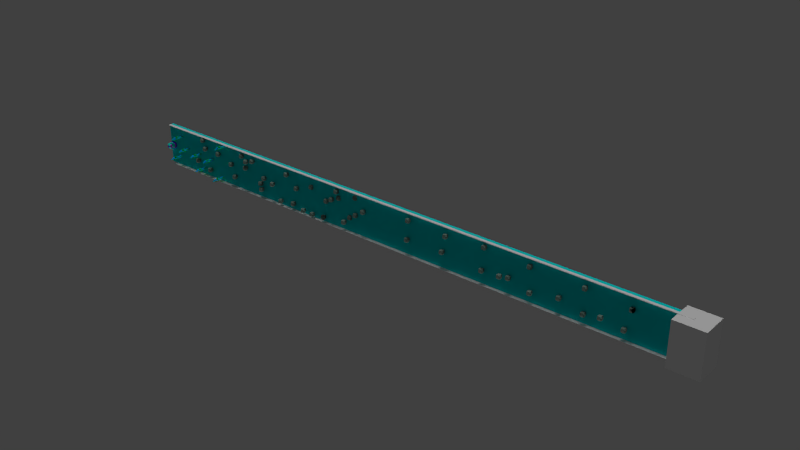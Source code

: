 # Source: bangbang.blend  (saved by Blender 2.74.0; exported with 4.5.12 LTS)
import bpy
from mathutils import Matrix  # noqa: F401  (used for matrix-valued properties, if any)

bpy.ops.wm.read_factory_settings(use_empty=True)
scene = bpy.context.scene
scene.name = 'Scene'

# ---- collections
col_collection_1 = bpy.data.collections.new('Collection 1'); scene.collection.children.link(col_collection_1)

# ---- materials (node trees are filled in below, after node groups)
mat_material_013 = bpy.data.materials.new('Material.013')
mat_material_013.alpha_threshold = 0.0
mat_material_013.use_transparent_shadow = False
mat_material_013.diffuse_color = (0.1722, 0.2598, 0.2243, 1.0)
mat_material_013.roughness = 0.5
mat_material_013.specular_intensity = 0.1064
mat_material_011 = bpy.data.materials.new('Material.011')
mat_material_011.alpha_threshold = 0.0
mat_material_011.use_transparent_shadow = False
mat_material_011.diffuse_color = (0.0, 0.8, 0.003699, 1.0)
mat_material_011.roughness = 0.5
mat_material_011.specular_intensity = 0.0
mat_material_011.line_color = (0.0, 0.0, 0.0, 1.0)
mat_material_012 = bpy.data.materials.new('Material.012')
mat_material_012.alpha_threshold = 0.0
mat_material_012.use_transparent_shadow = False
mat_material_012.diffuse_color = (0.0, 0.354, 1.0, 1.0)
mat_material_012.roughness = 0.5
mat_material_012.specular_intensity = 0.0
mat_material_001 = bpy.data.materials.new('Material.001')
mat_material_001.alpha_threshold = 0.0
mat_material_001.use_transparent_shadow = False
mat_material_001.diffuse_color = (0.0, 0.7732, 0.8, 1.0)
mat_material_001.roughness = 0.5
mat_material_001.specular_intensity = 0.4943
mat_material_002 = bpy.data.materials.new('Material.002')
mat_material_002.alpha_threshold = 0.0
mat_material_002.use_transparent_shadow = False
mat_material_002.diffuse_color = (0.0, 0.8, 0.6758, 1.0)
mat_material_002.roughness = 0.5
mat_material_002.specular_intensity = 0.0461
mat_material_003 = bpy.data.materials.new('Material.003')
mat_material_003.alpha_threshold = 0.0
mat_material_003.use_transparent_shadow = False
mat_material_003.diffuse_color = (0.0, 0.8, 0.7465, 1.0)
mat_material_003.specular_color = (0.4883, 1.0, 0.2445)
mat_material_003.roughness = 0.5
mat_material_004 = bpy.data.materials.new('Material.004')
mat_material_004.alpha_threshold = 0.0
mat_material_004.use_transparent_shadow = False
mat_material_004.diffuse_color = (0.0, 0.001127, 0.8, 1.0)
mat_material_004.roughness = 0.5
mat_material_004.specular_intensity = 0.0
mat_material_005 = bpy.data.materials.new('Material.005')
mat_material_005.alpha_threshold = 0.0
mat_material_005.use_transparent_shadow = False
mat_material_005.diffuse_color = (0.4976, 0.0, 0.5324, 1.0)
mat_material_005.roughness = 0.5
mat_material_006 = bpy.data.materials.new('Material.006')
mat_material_006.alpha_threshold = 0.0
mat_material_006.use_transparent_shadow = False
mat_material_006.diffuse_color = (0.3778, 0.0, 0.8, 1.0)
mat_material_006.specular_color = (1.0, 0.8125, 0.08637)
mat_material_006.roughness = 0.5
mat_material_006.specular_intensity = 1.0

# ---- material node trees

# ---- world
world_world = bpy.data.worlds.new('World'); scene.world = world_world
world_world.color = (0.05088, 0.05088, 0.05088)
world_world.use_sun_shadow = False
world_world.sun_shadow_jitter_overblur = 0.0
world_world.cycles.sampling_method = 'MANUAL'
world_world.cycles.sample_map_resolution = 256

# ---- lights
light_sun = bpy.data.lights.new('Sun', 'SUN')
light_sun.transmission_factor = 0.0
light_sun.angle = 0.1993
light_sun.energy = 1.0
light_sun.shadow_buffer_clip_start = 0.5
light_sun.shadow_soft_size = 0.1
light_sun.shadow_cascade_max_distance = 1000.0
light_sun.cycles.use_multiple_importance_sampling = False
light_hemi_006 = bpy.data.lights.new('Hemi.006', 'SUN')
light_hemi_006.transmission_factor = 0.0
light_hemi_006.angle = 0.1993
light_hemi_006.energy = 0.5
light_hemi_006.shadow_buffer_clip_start = 0.5
light_hemi_006.shadow_soft_size = 0.1
light_hemi_006.shadow_cascade_max_distance = 1000.0
light_hemi_006.cycles.use_multiple_importance_sampling = False
light_hemi_005 = bpy.data.lights.new('Hemi.005', 'SUN')
light_hemi_005.transmission_factor = 0.0
light_hemi_005.angle = 0.1993
light_hemi_005.energy = 1.0
light_hemi_005.shadow_buffer_clip_start = 0.5
light_hemi_005.shadow_soft_size = 0.1
light_hemi_005.shadow_cascade_max_distance = 1000.0
light_hemi_005.cycles.use_multiple_importance_sampling = False
light_lamp = bpy.data.lights.new('Lamp', 'POINT')
light_lamp.transmission_factor = 0.0
light_lamp.cutoff_distance = 30.0
light_lamp.energy = 100.0
light_lamp.shadow_buffer_clip_start = 1.001
light_lamp.shadow_soft_size = 0.1
light_lamp.shadow_maximum_resolution = 0.006
light_lamp.use_absolute_resolution = True
light_lamp.cycles.use_multiple_importance_sampling = False

# ---- meshes
me_cube_005 = bpy.data.meshes.new('Cube.005')
me_cube_005.from_pydata([(0.8727, 0.9178, 0.8987), (0.8804, 0.8141, -0.7546), (0.6887, -0.6536, 0.8987), (0.8727, -0.8829, -0.9021), (-0.9281, 0.9178, 0.8987), (-0.6756, 0.7855, -0.7516), (-0.9281, -0.8829, 0.8987), (-0.9281, -0.8829, -0.9021), (0.7345, 1.217, 0.2647), (0.9625, 1.008, -0.3744), (0.9625, 0.3902, -0.7402), (0.9625, -0.3553, -0.9919), (0.9625, -0.9728, -0.3744), (0.9625, -0.9728, 0.371), (0.9625, -0.3553, 0.9885), (0.9912, 0.02298, 1.26), (0.345, -0.9728, -0.9919), (-0.4004, -0.9728, -0.9919), (-1.018, -0.9728, -0.3744), (-0.7503, -0.8528, 0.2785), (-0.4004, -0.9728, 0.9885), (0.2447, -1.075, 1.088), (-1.018, -0.3553, -0.9919), (-1.018, 0.3902, -0.9919), (-1.018, 1.008, -0.3744), (-0.6056, 0.92, 0.2242), (-1.022, 0.2414, 0.8649), (-1.018, -0.3553, 0.9885), (-0.3539, 0.8403, -0.8064), (0.3833, 0.7892, -0.9919), (0.345, 1.008, 0.9885), (-0.4004, 1.008, 0.701), (-0.261, 0.4127, -1.141), (0.8816, 0.2678, -1.185), (-0.3785, -0.3597, -1.409), (0.3588, -0.3691, -1.227), (0.3588, 0.404, 1.223), (-0.2941, 0.3955, 1.055), (0.2595, -0.4365, 1.122), (-0.3258, -0.1753, 1.423), (-0.3623, 0.9833, -0.4383), (-0.4142, 1.242, 0.3848), (0.109, 0.7571, -0.4383), (0.3588, 0.9356, 0.3848), (-1.035, -0.1738, -0.3809), (-1.253, -0.3691, 0.3848), (-1.046, 0.4044, -0.2073), (-1.253, 0.404, 0.3848), (0.5927, -1.379, -0.379), (0.4714, -1.154, 0.3558), (-0.4213, -1.229, -0.2283), (-0.4455, -1.146, 0.472), (1.197, 0.404, -0.3882), (0.8178, 0.32, 0.3553), (1.197, -0.3691, -0.3882), (1.286, -0.3238, 0.4714)], [], [(55, 14, 2, 13), (51, 20, 6, 19), (47, 26, 4, 25), (43, 30, 0, 8), (39, 27, 6, 20), (35, 11, 3, 16), (29, 1, 10, 33), (33, 10, 11, 35), (5, 28, 32, 23), (28, 29, 33, 32), (23, 32, 34, 22), (32, 33, 35, 34), (22, 34, 17, 7), (34, 35, 16, 17), (31, 4, 26, 37), (37, 26, 27, 39), (0, 30, 36, 15), (30, 31, 37, 36), (15, 36, 38, 14), (36, 37, 39, 38), (14, 38, 21, 2), (38, 39, 20, 21), (25, 4, 31, 41), (41, 31, 30, 43), (5, 24, 40, 28), (24, 25, 41, 40), (28, 40, 42, 29), (40, 41, 43, 42), (29, 42, 9, 1), (42, 43, 8, 9), (19, 6, 27, 45), (45, 27, 26, 47), (7, 18, 44, 22), (18, 19, 45, 44), (22, 44, 46, 23), (44, 45, 47, 46), (23, 46, 24, 5), (46, 47, 25, 24), (13, 2, 21, 49), (49, 21, 20, 51), (3, 12, 48, 16), (12, 13, 49, 48), (16, 48, 50, 17), (48, 49, 51, 50), (17, 50, 18, 7), (50, 51, 19, 18), (8, 0, 15, 53), (53, 15, 14, 55), (1, 9, 52, 10), (9, 8, 53, 52), (10, 52, 54, 11), (52, 53, 55, 54), (11, 54, 12, 3), (54, 55, 13, 12)])
_uv = me_cube_005.uv_layers.new(name='UVMap')
_uv.uv.foreach_set('vector', [-0.5409, -0.5409, -0.5409, 1.541, 1.541, 1.541, 1.541, -0.5409, -0.5409, -0.5409, -0.5409, 1.541, 1.541, 1.541, 1.541, -0.5409, -0.5409, -0.5409, -0.5409, 1.541, 1.541, 1.541, 1.541, -0.5409, -0.5409, -0.5409, -0.5409, 1.541, 1.541, 1.541, 1.541, -0.5409, -0.5409, -0.5409, -0.5409, 1.541, 1.541, 1.541, 1.541, -0.5409, -0.5409, -0.5409, -0.5409, 1.541, 1.541, 1.541, 1.541, -0.5409, -0.5409, -0.5409, -0.5409, 1.541, 1.541, 1.541, 1.541, -0.5409, -0.5409, -0.5409, -0.5409, 1.541, 1.541, 1.541, 1.541, -0.5409, -0.5409, -0.5409, -0.5409, 1.541, 1.541, 1.541, 1.541, -0.5409, -0.5409, -0.5409, -0.5409, 1.541, 1.541, 1.541, 1.541, -0.5409, -0.5409, -0.5409, -0.5409, 1.541, 1.541, 1.541, 1.541, -0.5409, -0.5409, -0.5409, -0.5409, 1.541, 1.541, 1.541, 1.541, -0.5409, -0.5409, -0.5409, -0.5409, 1.541, 1.541, 1.541, 1.541, -0.5409, -0.5409, -0.5409, -0.5409, 1.541, 1.541, 1.541, 1.541, -0.5409, -0.5409, -0.5409, -0.5409, 1.541, 1.541, 1.541, 1.541, -0.5409, -0.5409, -0.5409, -0.5409, 1.541, 1.541, 1.541, 1.541, -0.5409, -0.5409, -0.5409, -0.5409, 1.541, 1.541, 1.541, 1.541, -0.5409, -0.5409, -0.5409, -0.5409, 1.541, 1.541, 1.541, 1.541, -0.5409, -0.5409, -0.5409, -0.5409, 1.541, 1.541, 1.541, 1.541, -0.5409, -0.5409, -0.5409, -0.5409, 1.541, 1.541, 1.541, 1.541, -0.5409, -0.5409, -0.5409, -0.5409, 1.541, 1.541, 1.541, 1.541, -0.5409, -0.5409, -0.5409, -0.5409, 1.541, 1.541, 1.541, 1.541, -0.5409, -0.5409, -0.5409, -0.5409, 1.541, 1.541, 1.541, 1.541, -0.5409, -0.5409, -0.5409, -0.5409, 1.541, 1.541, 1.541, 1.541, -0.5409, -0.5409, -0.5409, -0.5409, 1.541, 1.541, 1.541, 1.541, -0.5409, -0.5409, -0.5409, -0.5409, 1.541, 1.541, 1.541, 1.541, -0.5409, -0.5409, -0.5409, -0.5409, 1.541, 1.541, 1.541, 1.541, -0.5409, -0.5409, -0.5409, -0.5409, 1.541, 1.541, 1.541, 1.541, -0.5409, -0.5409, -0.5409, -0.5409, 1.541, 1.541, 1.541, 1.541, -0.5409, -0.5409, -0.5409, -0.5409, 1.541, 1.541, 1.541, 1.541, -0.5409, -0.5409, -0.5409, -0.5409, 1.541, 1.541, 1.541, 1.541, -0.5409, -0.5409, -0.5409, -0.5409, 1.541, 1.541, 1.541, 1.541, -0.5409, -0.5409, -0.5409, -0.5409, 1.541, 1.541, 1.541, 1.541, -0.5409, -0.5409, -0.5409, -0.5409, 1.541, 1.541, 1.541, 1.541, -0.5409, -0.5409, -0.5409, -0.5409, 1.541, 1.541, 1.541, 1.541, -0.5409, -0.5409, -0.5409, -0.5409, 1.541, 1.541, 1.541, 1.541, -0.5409, -0.5409, -0.5409, -0.5409, 1.541, 1.541, 1.541, 1.541, -0.5409, -0.5409, -0.5409, -0.5409, 1.541, 1.541, 1.541, 1.541, -0.5409, -0.5409, -0.5409, -0.5409, 1.541, 1.541, 1.541, 1.541, -0.5409, -0.5409, -0.5409, -0.5409, 1.541, 1.541, 1.541, 1.541, -0.5409, -0.5409, -0.5409, -0.5409, 1.541, 1.541, 1.541, 1.541, -0.5409, -0.5409, -0.5409, -0.5409, 1.541, 1.541, 1.541, 1.541, -0.5409, -0.5409, -0.5409, -0.5409, 1.541, 1.541, 1.541, 1.541, -0.5409, -0.5409, -0.5409, -0.5409, 1.541, 1.541, 1.541, 1.541, -0.5409, -0.5409, -0.5409, -0.5409, 1.541, 1.541, 1.541, 1.541, -0.5409, -0.5409, -0.5409, -0.5409, 1.541, 1.541, 1.541, 1.541, -0.5409, -0.5409, -0.5409, -0.5409, 1.541, 1.541, 1.541, 1.541, -0.5409, -0.5409, -0.5409, -0.5409, 1.541, 1.541, 1.541, 1.541, -0.5409, -0.5409, -0.5409, -0.5409, 1.541, 1.541, 1.541, 1.541, -0.5409, -0.5409, -0.5409, -0.5409, 1.541, 1.541, 1.541, 1.541, -0.5409, -0.5409, -0.5409, -0.5409, 1.541, 1.541, 1.541, 1.541, -0.5409, -0.5409, -0.5409, -0.5409, 1.541, 1.541, 1.541, 1.541, -0.5409, -0.5409, -0.5409, -0.5409, 1.541, 1.541, 1.541, 1.541, -0.5409, -0.5409, -0.5409, -0.5409, 1.541, 1.541, 1.541, 1.541, -0.5409])
me_cube_005.materials.append(mat_material_013)
me_cube_005.use_remesh_preserve_volume = False
me_cube_005.use_remesh_preserve_attributes = False
me_cube_005.use_mirror_vertex_groups = False
me_cube_005.update()
me_cube_006 = bpy.data.meshes.new('Cube.006')
me_cube_006.from_pydata([(-1.0, -1.0, -1.0), (-1.0, -1.0, 1.0), (-1.0, 1.0, -1.0), (-1.0, 1.0, 1.0), (1.0, -1.0, -1.0), (1.0, -1.0, 1.0), (1.0, 1.0, -1.0), (1.0, 1.0, 1.0)], [], [(1, 3, 2, 0), (3, 7, 6, 2), (7, 5, 4, 6), (5, 1, 0, 4), (0, 2, 6, 4), (5, 7, 3, 1)])
me_cube_006.use_remesh_preserve_volume = False
me_cube_006.use_remesh_preserve_attributes = False
me_cube_006.use_mirror_vertex_groups = False
me_cube_006.update()
me_cube_004 = bpy.data.meshes.new('Cube.004')
me_cube_004.from_pydata([(0.8424, 1.308, 0.3798), (0.8424, 1.308, -1.146), (-0.7678, 1.308, -1.146), (-0.7678, 1.308, 0.3798), (0.8424, -0.6235, 0.3798), (0.8424, -0.6235, -1.146), (-0.7678, -0.6235, -1.146), (-0.7678, -0.6235, 0.3798), (0.6535, -2.057, 0.2007), (0.6535, -2.057, -0.967), (-0.5788, -2.057, -0.967), (-0.5788, -2.057, 0.2007), (0.7636, -3.782, 0.6589), (0.7636, -3.864, -0.5071), (-0.4432, -4.163, -0.494), (-0.4432, -4.081, 0.672), (1.12, -5.276, 0.5307), (0.7591, -5.351, -0.5841), (-0.3936, -5.023, -0.2624), (-0.03226, -4.948, 0.8525), (0.7177, -6.636, 0.6679), (0.3759, -6.795, -0.447), (-0.8081, -6.747, -0.1252), (-0.4663, -6.588, 0.9896), (0.7164, -7.961, 0.7862), (0.3746, -8.12, -0.3286), (-0.8094, -8.072, -0.00692), (-0.4676, -7.913, 1.108), (1.1, -9.095, -0.109), (0.03586, -9.131, -0.6975), (-0.5786, -9.296, 0.3063), (0.4854, -9.259, 0.8948), (0.793, -10.83, -0.1156), (0.2709, -10.85, -0.4044), (-0.03066, -10.93, 0.08825), (0.4914, -10.92, 0.377), (0.303, -3.269, -1.302), (-0.1222, -3.269, -1.302), (0.341, -3.892, -1.144), (-0.07539, -3.995, -1.139), (0.314, -3.586, -1.879), (-0.1112, -3.586, -1.879), (0.352, -3.907, -1.428), (-0.0644, -3.979, -1.37), (0.28, -4.503, -1.882), (-0.04057, -4.503, -1.882), (0.3086, -4.332, -1.516), (-0.005295, -4.325, -1.455), (0.316, -6.073, -1.423), (-0.004561, -6.073, -1.423), (0.3446, -6.156, -1.039), (0.03071, -6.188, -0.9827), (0.4021, -6.997, -1.497), (0.1028, -7.037, -1.601), (0.2834, -6.94, -1.125), (-0.03092, -6.991, -1.17), (0.5229, -8.594, -1.336), (0.2236, -8.634, -1.44), (0.4042, -8.537, -0.9639), (0.08989, -8.588, -1.008), (0.9081, -5.889, 0.9532), (0.2169, -5.692, 1.146), (0.6666, -6.704, 1.035), (-0.04329, -6.676, 1.228), (0.8058, -6.089, 1.237), (0.4234, -5.895, 1.351), (0.6251, -6.526, 1.355), (0.2227, -6.427, 1.483), (0.9854, -5.674, 1.443), (0.6148, -5.433, 1.352), (0.7256, -5.967, 1.662), (0.3202, -5.797, 1.614), (1.053, -5.072, 1.538), (0.743, -4.893, 1.29), (0.7182, -5.238, 1.748), (0.3566, -5.104, 1.55), (0.6015, -4.373, 1.536), (0.3692, -4.239, 1.351), (0.3506, -4.498, 1.694), (0.07961, -4.397, 1.546), (0.3763, -3.455, 1.316), (0.2997, -3.374, 1.158), (0.1958, -3.531, 1.341), (0.08782, -3.47, 1.194), (1.131, 1.308, -0.3832), (-1.132, 1.308, -0.3832), (1.131, -0.6235, -0.3832), (-1.132, -0.6235, -0.3832), (0.8653, -2.057, -0.3832), (-0.8662, -2.057, -0.3832), (1.02, -3.823, 0.07588), (-0.6756, -4.122, 0.08901), (1.268, -5.314, -0.0267), (-0.352, -4.986, 0.295), (0.7154, -6.716, 0.1105), (-0.9482, -6.668, 0.4322), (0.7136, -8.041, 0.2288), (-0.95, -7.993, 0.5505), (0.745, -9.113, -0.4033), (-0.1184, -9.277, 0.6006), (0.657, -10.84, -0.26), (0.2334, -10.92, 0.2326)], [], [(84, 1, 2, 85), (87, 6, 10, 89), (84, 86, 5, 1), (1, 5, 6, 2), (85, 87, 7, 3), (4, 0, 3, 7), (89, 10, 14, 91), (6, 5, 9, 10), (4, 7, 11, 8), (86, 4, 8, 88), (91, 14, 18, 93), (9, 13, 38, 36), (8, 11, 15, 12), (88, 8, 12, 90), (93, 18, 22, 95), (14, 13, 17, 18), (12, 15, 19, 16), (90, 12, 16, 92), (95, 22, 26, 97), (18, 17, 21, 22), (20, 16, 60, 62), (92, 16, 20, 94), (97, 26, 30, 99), (22, 21, 25, 26), (20, 23, 27, 24), (94, 20, 24, 96), (99, 30, 34, 101), (26, 25, 29, 30), (24, 27, 31, 28), (96, 24, 28, 98), (100, 101, 34, 33), (30, 29, 33, 34), (28, 31, 35, 32), (98, 28, 32, 100), (36, 38, 42, 40), (14, 10, 37, 39), (13, 14, 39, 38), (10, 9, 36, 37), (40, 42, 46, 44), (39, 37, 41, 43), (38, 39, 43, 42), (37, 36, 40, 41), (44, 46, 50, 48), (43, 41, 45, 47), (42, 43, 47, 46), (41, 40, 44, 45), (48, 50, 54, 52), (47, 45, 49, 51), (46, 47, 51, 50), (45, 44, 48, 49), (52, 54, 58, 56), (51, 49, 53, 55), (50, 51, 55, 54), (49, 48, 52, 53), (57, 56, 58, 59), (55, 53, 57, 59), (54, 55, 59, 58), (53, 52, 56, 57), (62, 60, 64, 66), (19, 23, 63, 61), (23, 20, 62, 63), (16, 19, 61, 60), (66, 64, 68, 70), (61, 63, 67, 65), (63, 62, 66, 67), (60, 61, 65, 64), (70, 68, 72, 74), (65, 67, 71, 69), (67, 66, 70, 71), (64, 65, 69, 68), (74, 72, 76, 78), (69, 71, 75, 73), (71, 70, 74, 75), (68, 69, 73, 72), (78, 76, 80, 82), (73, 75, 79, 77), (75, 74, 78, 79), (72, 73, 77, 76), (80, 81, 83, 82), (77, 79, 83, 81), (79, 78, 82, 83), (76, 77, 81, 80), (29, 98, 100, 33), (32, 35, 101, 100), (25, 96, 98, 29), (31, 99, 101, 35), (21, 94, 96, 25), (27, 97, 99, 31), (17, 92, 94, 21), (23, 95, 97, 27), (13, 90, 92, 17), (19, 93, 95, 23), (9, 88, 90, 13), (15, 91, 93, 19), (5, 86, 88, 9), (11, 89, 91, 15), (2, 6, 87, 85), (0, 4, 86, 84), (7, 87, 89, 11), (0, 84, 85, 3)])
me_cube_004.polygons.foreach_set('material_index', [0, 1, 1, 0, 0, 1, 1, 0, 1, 0, 1, 0, 1, 0, 1, 0, 1, 0, 1, 0, 0, 0, 1, 0, 1, 0, 1, 0, 1, 0, 0, 0, 1, 0, 0, 0, 0, 0, 0, 0, 0, 0, 0, 0, 0, 0, 0, 0, 0, 0, 0, 0, 0, 0, 0, 0, 0, 0, 0, 0, 0, 0, 0, 0, 0, 0, 0, 0, 0, 0, 0, 0, 0, 0, 0, 0, 0, 0, 0, 0, 0, 0, 1, 0, 1, 0, 1, 0, 1, 0, 1, 0, 1, 0, 1, 0, 1, 0, 0, 0])
_uv = me_cube_004.uv_layers.new(name='UVMap')
_uv.uv.foreach_set('vector', [0.0, 0.0, 1.0, 0.0, 1.0, 1.0, 0.0, 1.0, 0.0, 0.0, 1.0, 0.0, 1.0, 1.0, 0.0, 1.0, 0.0, 0.0, 1.0, 0.0, 1.0, 1.0, 0.0, 1.0, 0.0, 0.0, 1.0, 0.0, 1.0, 1.0, 0.0, 1.0, 0.0, 0.0, 1.0, 0.0, 1.0, 1.0, 0.0, 1.0, 0.0, 0.0, 1.0, 0.0, 1.0, 1.0, 0.0, 1.0, 0.0, 0.0, 1.0, 0.0, 1.0, 1.0, 0.0, 1.0, 0.0, 0.0, 1.0, 0.0, 1.0, 1.0, 0.0, 1.0, 0.0, 0.0, 1.0, 0.0, 1.0, 1.0, 0.0, 1.0, 0.0, 0.0, 1.0, 0.0, 1.0, 1.0, 0.0, 1.0, 0.0, 0.0, 1.0, 0.0, 1.0, 1.0, 0.0, 1.0, 0.0, 0.0, 1.0, 0.0, 1.0, 1.0, 0.0, 1.0, 0.0, 0.0, 1.0, 0.0, 1.0, 1.0, 0.0, 1.0, 0.0, 0.0, 1.0, 0.0, 1.0, 1.0, 0.0, 1.0, 0.0, 0.0, 1.0, 0.0, 1.0, 1.0, 0.0, 1.0, 0.0, 0.0, 1.0, 0.0, 1.0, 1.0, 0.0, 1.0, 0.0, 0.0, 1.0, 0.0, 1.0, 1.0, 0.0, 1.0, 0.0, 0.0, 1.0, 0.0, 1.0, 1.0, 0.0, 1.0, 0.0, 0.0, 1.0, 0.0, 1.0, 1.0, 0.0, 1.0, 0.0, 0.0, 1.0, 0.0, 1.0, 1.0, 0.0, 1.0, 0.0, 0.0, 1.0, 0.0, 1.0, 1.0, 0.0, 1.0, 0.0, 0.0, 1.0, 0.0, 1.0, 1.0, 0.0, 1.0, 0.0, 0.0, 1.0, 0.0, 1.0, 1.0, 0.0, 1.0, 0.0, 0.0, 1.0, 0.0, 1.0, 1.0, 0.0, 1.0, 0.0, 0.0, 1.0, 0.0, 1.0, 1.0, 0.0, 1.0, 0.0, 0.0, 1.0, 0.0, 1.0, 1.0, 0.0, 1.0, 0.0, 0.0, 1.0, 0.0, 1.0, 1.0, 0.0, 1.0, 0.0, 0.0, 1.0, 0.0, 1.0, 1.0, 0.0, 1.0, 0.0, 0.0, 1.0, 0.0, 1.0, 1.0, 0.0, 1.0, 0.0, 0.0, 1.0, 0.0, 1.0, 1.0, 0.0, 1.0, 0.0, 0.0, 1.0, 0.0, 1.0, 1.0, 0.0, 1.0, 0.0, 0.0, 1.0, 0.0, 1.0, 1.0, 0.0, 1.0, 0.0, 0.0, 1.0, 0.0, 1.0, 1.0, 0.0, 1.0, 0.0, 0.0, 1.0, 0.0, 1.0, 1.0, 0.0, 1.0, 0.0, 0.0, 1.0, 0.0, 1.0, 1.0, 0.0, 1.0, 0.0, 0.0, 1.0, 0.0, 1.0, 1.0, 0.0, 1.0, 0.0, 0.0, 1.0, 0.0, 1.0, 1.0, 0.0, 1.0, 0.0, 0.0, 1.0, 0.0, 1.0, 1.0, 0.0, 1.0, 0.0, 0.0, 1.0, 0.0, 1.0, 1.0, 0.0, 1.0, 0.0, 0.0, 1.0, 0.0, 1.0, 1.0, 0.0, 1.0, 0.0, 0.0, 1.0, 0.0, 1.0, 1.0, 0.0, 1.0, 0.0, 0.0, 1.0, 0.0, 1.0, 1.0, 0.0, 1.0, 0.0, 0.0, 1.0, 0.0, 1.0, 1.0, 0.0, 1.0, 0.0, 0.0, 1.0, 0.0, 1.0, 1.0, 0.0, 1.0, 0.0, 0.0, 1.0, 0.0, 1.0, 1.0, 0.0, 1.0, 0.0, 0.0, 1.0, 0.0, 1.0, 1.0, 0.0, 1.0, 0.0, 0.0, 1.0, 0.0, 1.0, 1.0, 0.0, 1.0, 0.0, 0.0, 1.0, 0.0, 1.0, 1.0, 0.0, 1.0, 0.0, 0.0, 1.0, 0.0, 1.0, 1.0, 0.0, 1.0, 0.0, 0.0, 1.0, 0.0, 1.0, 1.0, 0.0, 1.0, 0.0, 0.0, 1.0, 0.0, 1.0, 1.0, 0.0, 1.0, 0.0, 0.0, 1.0, 0.0, 1.0, 1.0, 0.0, 1.0, 0.0, 0.0, 1.0, 0.0, 1.0, 1.0, 0.0, 1.0, 0.0, 0.0, 1.0, 0.0, 1.0, 1.0, 0.0, 1.0, 0.0, 0.0, 1.0, 0.0, 1.0, 1.0, 0.0, 1.0, 0.0, 0.0, 1.0, 0.0, 1.0, 1.0, 0.0, 1.0, 0.0, 0.0, 1.0, 0.0, 1.0, 1.0, 0.0, 1.0, 0.0, 0.0, 1.0, 0.0, 1.0, 1.0, 0.0, 1.0, 0.0, 0.0, 1.0, 0.0, 1.0, 1.0, 0.0, 1.0, 0.0, 0.0, 1.0, 0.0, 1.0, 1.0, 0.0, 1.0, 0.0, 0.0, 1.0, 0.0, 1.0, 1.0, 0.0, 1.0, 0.0, 0.0, 1.0, 0.0, 1.0, 1.0, 0.0, 1.0, 0.0, 0.0, 1.0, 0.0, 1.0, 1.0, 0.0, 1.0, 0.0, 0.0, 1.0, 0.0, 1.0, 1.0, 0.0, 1.0, 0.0, 0.0, 1.0, 0.0, 1.0, 1.0, 0.0, 1.0, 0.0, 0.0, 1.0, 0.0, 1.0, 1.0, 0.0, 1.0, 0.0, 0.0, 1.0, 0.0, 1.0, 1.0, 0.0, 1.0, 0.0, 0.0, 1.0, 0.0, 1.0, 1.0, 0.0, 1.0, 0.0, 0.0, 1.0, 0.0, 1.0, 1.0, 0.0, 1.0, 0.0, 0.0, 1.0, 0.0, 1.0, 1.0, 0.0, 1.0, 0.0, 0.0, 1.0, 0.0, 1.0, 1.0, 0.0, 1.0, 0.0, 0.0, 1.0, 0.0, 1.0, 1.0, 0.0, 1.0, 0.0, 0.0, 1.0, 0.0, 1.0, 1.0, 0.0, 1.0, 0.0, 0.0, 1.0, 0.0, 1.0, 1.0, 0.0, 1.0, 0.0, 0.0, 1.0, 0.0, 1.0, 1.0, 0.0, 1.0, 0.0, 0.0, 1.0, 0.0, 1.0, 1.0, 0.0, 1.0, 0.0, 0.0, 1.0, 0.0, 1.0, 1.0, 0.0, 1.0, 0.0, 0.0, 1.0, 0.0, 1.0, 1.0, 0.0, 1.0, 0.0, 0.0, 1.0, 0.0, 1.0, 1.0, 0.0, 1.0, 0.0, 0.0, 1.0, 0.0, 1.0, 1.0, 0.0, 1.0, 0.0, 0.0, 1.0, 0.0, 1.0, 1.0, 0.0, 1.0, 0.0, 0.0, 1.0, 0.0, 1.0, 1.0, 0.0, 1.0, 0.0, 0.0, 1.0, 0.0, 1.0, 1.0, 0.0, 1.0, 0.0, 0.0, 1.0, 0.0, 1.0, 1.0, 0.0, 1.0, 0.0, 0.0, 1.0, 0.0, 1.0, 1.0, 0.0, 1.0, 0.0, 0.0, 1.0, 0.0, 1.0, 1.0, 0.0, 1.0, 0.0, 0.0, 1.0, 0.0, 1.0, 1.0, 0.0, 1.0, 0.0, 0.0, 1.0, 0.0, 1.0, 1.0, 0.0, 1.0, 0.0, 0.0, 1.0, 0.0, 1.0, 1.0, 0.0, 1.0, 0.0, 0.0, 1.0, 0.0, 1.0, 1.0, 0.0, 1.0, 0.0, 0.0, 1.0, 0.0, 1.0, 1.0, 0.0, 1.0, 0.0, 0.0, 1.0, 0.0, 1.0, 1.0, 0.0, 1.0, 0.0, 0.0, 1.0, 0.0, 1.0, 1.0, 0.0, 1.0, 0.0, 0.0, 1.0, 0.0, 1.0, 1.0, 0.0, 1.0, 0.0, 0.0, 1.0, 0.0, 1.0, 1.0, 0.0, 1.0, 0.0, 0.0, 1.0, 0.0, 1.0, 1.0, 0.0, 1.0, 0.0, 0.0, 1.0, 0.0, 1.0, 1.0, 0.0, 1.0, 0.0, 0.0, 1.0, 0.0, 1.0, 1.0, 0.0, 1.0, 0.0, 0.0, 1.0, 0.0, 1.0, 1.0, 0.0, 1.0, 0.0, 0.0, 1.0, 0.0, 1.0, 1.0, 0.0, 1.0])
me_cube_004.materials.append(mat_material_011)
me_cube_004.materials.append(mat_material_012)
me_cube_004.use_remesh_preserve_volume = False
me_cube_004.use_remesh_preserve_attributes = False
me_cube_004.use_mirror_vertex_groups = False
me_cube_004.update()
me_cube_002 = bpy.data.meshes.new('Cube.002')
me_cube_002.from_pydata([(-1.0, -1.0, -1.0), (-1.0, -1.0, 1.0), (-1.0, 1.0, -1.0), (-1.0, 1.0, 1.0), (1.0, -1.0, -1.0), (1.0, -1.0, 1.0), (1.0, 1.0, -1.0), (1.0, 1.0, 1.0)], [], [(1, 3, 2, 0), (3, 7, 6, 2), (7, 5, 4, 6), (5, 1, 0, 4), (0, 2, 6, 4), (5, 7, 3, 1)])
me_cube_002.use_remesh_preserve_volume = False
me_cube_002.use_remesh_preserve_attributes = False
me_cube_002.use_mirror_vertex_groups = False
me_cube_002.update()
me_cube_001 = bpy.data.meshes.new('Cube.001')
me_cube_001.from_pydata([(-1.0, -1.0, -1.0), (-1.0, -1.0, 1.0), (-1.0, 1.0, -1.0), (-1.0, 1.0, 1.0), (1.0, -1.0, -1.0), (1.0, -1.0, 1.0), (1.0, 1.0, -1.0), (1.0, 1.0, 1.0)], [], [(1, 3, 2, 0), (3, 7, 6, 2), (7, 5, 4, 6), (5, 1, 0, 4), (0, 2, 6, 4), (5, 7, 3, 1)])
me_cube_001.use_remesh_preserve_volume = False
me_cube_001.use_remesh_preserve_attributes = False
me_cube_001.use_mirror_vertex_groups = False
me_cube_001.update()
me_plane = bpy.data.meshes.new('Plane')
me_plane.from_pydata([(-1.0, -1.0, 0.0), (1.0, -1.0, 0.0), (-1.0, 1.0, 0.0), (1.0, 1.0, 0.0), (-1.0, -1.0, 0.0), (1.0, -1.0, 0.0), (-1.0, 1.0, 0.0), (1.0, 1.0, 0.0), (-1.0, -1.0, -72.63), (1.0, -1.0, -72.63), (-1.0, 1.0, -72.63), (1.0, 1.0, -72.63)], [], [(0, 1, 3, 2), (6, 7, 11, 10), (2, 3, 7, 6), (3, 1, 5, 7), (1, 0, 4, 5), (0, 2, 6, 4), (8, 10, 11, 9), (7, 5, 9, 11), (5, 4, 8, 9), (4, 6, 10, 8)])
me_plane.materials.append(mat_material_001)
me_plane.use_remesh_preserve_volume = False
me_plane.use_remesh_preserve_attributes = False
me_plane.use_mirror_vertex_groups = False
me_plane.update()
me_sphere = bpy.data.meshes.new('Sphere')
me_sphere.from_pydata([(-0.3761, -1.498, 0.03314), (-0.3846, -1.14, 0.4405), (-0.2637, -0.6588, 0.5257), (-0.3369, -0.2241, 0.4536), (-0.4236, 0.2169, 0.2036), (-0.5704, -1.481, -0.06889), (-0.9549, -1.15, 0.262), (-1.131, -0.6491, 0.4107), (-1.001, -0.2357, 0.3741), (-0.7771, 0.2169, 0.05712), (-0.04689, -0.2336, 0.7889), (0.1325, -0.4606, 0.5205), (0.05165, -0.5059, 0.8069), (-0.8581, -0.4662, 0.3483), (-0.4904, -0.446, 0.7113), (-0.5509, -1.035, 0.3466), (-0.3065, -0.7755, 0.7246), (-0.176, -1.509, -0.01657), (0.05712, -1.157, 0.2408), (0.1414, -0.6468, 0.3016), (0.1789, -0.2337, 0.337), (-0.0697, 0.2172, 0.057), (-0.005058, -0.2085, 0.5473), (0.2364, -1.051, 0.183), (-0.4249, -0.8888, 0.5853), (-0.05463, -0.1111, 0.6583), (0.1925, -0.5192, 0.6829), (-0.6998, -0.4691, 0.6118), (0.0877, -0.1963, 0.7919), (0.1654, -0.4235, 0.7925), (0.1263, -0.03027, 0.6721), (0.1851, -0.4195, 0.5339), (0.09022, -0.1859, 0.5363), (0.24, -0.4919, 0.6974), (0.2129, -0.06367, 0.8457), (0.3402, -0.4533, 0.843), (0.293, 0.05676, 0.7038), (0.3786, -0.4391, 0.5335), (0.2518, -0.0491, 0.5371), (0.4754, -0.5017, 0.7005), (0.6649, 0.007208, 0.8031), (0.7467, -0.2432, 0.8016), (0.6979, 0.03626, 0.7256), (0.7717, -0.2338, 0.637), (0.6899, 0.01657, 0.6385), (0.7971, -0.2673, 0.7238), (-0.4343, -0.233, 0.3849), (-0.07714, -0.6626, 0.8106), (-0.2501, -0.2801, 0.8319), (-0.1175, -0.8005, 0.4034), (-0.01641, -0.7777, 0.6378), (-0.339, -0.1745, 0.6415), (0.08074, 0.1737, -0.1111), (0.2956, -0.7459, 0.2298), (0.2403, -1.201, -0.008217), (0.3367, -0.5804, 0.03445), (0.08571, -0.9119, 0.3083), (-1.091, -0.9107, 0.3618), (-0.2875, -0.9289, 0.5331), (-0.08705, -1.498, -0.1093), (0.3184, -0.2103, 0.03154), (0.3125, -1.095, -0.02808), (0.402, -0.7011, 0.004447), (0.2616, -0.8988, 0.2607), (0.2692, -1.033, -0.06902), (0.2913, -0.8809, -0.07991), (0.2525, -0.8815, 0.07296), (0.2724, -0.968, -0.08529), (0.312, -0.7945, -0.0734), (0.3365, -0.7375, -0.04855), (0.2411, -0.9536, 0.04965), (0.2306, -0.9876, 0.09634), (0.2718, -0.8097, 0.06599), (0.2729, -0.7839, 0.1213), (0.2389, -0.8859, 0.1575), (0.3585, -1.016, 0.1305), (0.3995, -0.7698, 0.1559), (0.3887, -1.062, -0.03846), (0.4473, -0.7456, -0.02821), (0.3773, -0.8911, 0.1871), (0.4316, -0.9985, -0.03611), (0.4554, -0.8551, -0.0213), (0.4492, -1.025, -0.1343), (0.4832, -0.841, -0.1284), (0.4425, -0.9256, -0.003168), (0.4631, -0.9793, -0.14), (0.4755, -0.9044, -0.1323), (0.4723, -0.9933, -0.1913), (0.4901, -0.897, -0.1882), (0.4688, -0.9412, -0.1228), (0.4802, -0.9502, -0.1899), (-0.8811, 0.1622, 0.3706), (0.3963, 0.1622, 0.3706), (0.896, 0.7526, 0.3706), (0.6964, 0.3963, 0.3725), (-1.364, 0.7474, 0.3706), (-1.136, 0.2513, 0.3706), (-0.8734, 0.9645, 0.3706), (0.404, 0.9645, 0.3706), (0.9037, 0.966, 0.3706), (-1.357, 0.9608, 0.3706), (-0.686, 0.6644, 0.7316), (0.2542, 0.6403, 0.7237), (-0.7845, 0.3077, 0.6342), (0.3008, 0.3077, 0.6342), (0.5908, 0.6851, 0.6456), (0.5651, 0.5035, 0.6361), (-1.028, 0.637, 0.6939), (-1.001, 0.3698, 0.6342), (-0.6806, 0.8675, 0.6342), (0.2112, 0.8675, 0.6342), (0.5601, 0.8686, 0.6342), (-1.018, 0.865, 0.6342), (-0.3795, -1.432, 0.1774), (-0.6703, -1.419, 0.05951), (-0.1043, -1.444, 0.08153), (-0.0265, -1.455, -0.05725), (-0.3761, -1.498, -0.6621), (-0.3846, -1.14, -1.069), (-0.2637, -0.6588, -1.155), (-0.3369, -0.2241, -1.083), (-0.4236, 0.2169, -0.8325), (0.9718, 0.7526, -0.3145), (-0.5704, -1.481, -0.5601), (-0.9549, -1.15, -0.891), (-1.131, -0.6491, -1.04), (-1.001, -0.2357, -1.003), (-0.7771, 0.2169, -0.6861), (-0.6417, -1.47, -0.3145), (-1.21, -1.163, -0.3145), (-1.425, -0.6491, -0.3145), (-1.197, -0.2053, -0.3145), (-0.9236, 0.2169, -0.3145), (-0.3397, -1.573, -0.3145), (-0.04689, -0.2336, -1.418), (0.1325, -0.4606, -1.149), (0.05165, -0.5059, -1.436), (-0.8581, -0.4662, -0.9773), (-0.4904, -0.446, -1.34), (-0.5509, -1.035, -0.9755), (-0.3065, -0.7755, -1.354), (-0.04657, -1.506, -0.3145), (0.2658, -1.203, -0.3145), (0.4408, -0.5577, -0.3145), (0.4412, -0.1611, -0.3145), (0.1784, 0.1696, -0.3145), (-0.176, -1.509, -0.6124), (0.05712, -1.157, -0.8697), (0.1414, -0.6468, -0.9306), (0.1789, -0.2337, -0.9659), (-0.0697, 0.2172, -0.686), (-0.005058, -0.2085, -1.176), (0.3516, -1.1, -0.3145), (0.2364, -1.051, -0.8119), (-0.4249, -0.8888, -1.214), (-0.05463, -0.1111, -1.287), (0.1925, -0.5192, -1.312), (-0.6998, -0.4691, -1.241), (0.0877, -0.1963, -1.421), (0.1654, -0.4235, -1.421), (0.1263, -0.03027, -1.301), (0.1851, -0.4195, -1.163), (0.09022, -0.1859, -1.165), (0.24, -0.4919, -1.326), (0.2129, -0.06367, -1.475), (0.3402, -0.4533, -1.472), (0.293, 0.05676, -1.333), (0.3786, -0.4391, -1.162), (0.2518, -0.0491, -1.166), (0.4754, -0.5017, -1.329), (0.6649, 0.007208, -1.432), (0.7467, -0.2432, -1.431), (0.6979, 0.03626, -1.355), (0.7717, -0.2338, -1.266), (0.6899, 0.01657, -1.267), (0.7971, -0.2673, -1.353), (-0.4343, -0.233, -1.014), (-0.07714, -0.6626, -1.44), (-0.2501, -0.2801, -1.461), (-0.1175, -0.8005, -1.032), (-0.01641, -0.7777, -1.267), (-0.339, -0.1745, -1.27), (0.4601, -0.6472, -0.3145), (0.08074, 0.1737, -0.5179), (-1.338, -0.9303, -0.3145), (0.2956, -0.7459, -0.8588), (0.2403, -1.201, -0.6207), (0.3367, -0.5804, -0.6634), (0.08571, -0.9119, -0.9373), (-1.091, -0.9107, -0.9908), (-0.2875, -0.9289, -1.162), (-0.08705, -1.498, -0.5197), (0.3184, -0.2103, -0.6605), (0.3125, -1.095, -0.6009), (0.402, -0.7011, -0.6334), (0.2616, -0.8988, -0.8896), (0.2692, -1.033, -0.5599), (0.3018, -1.05, -0.3145), (0.2913, -0.8809, -0.5491), (0.2525, -0.8815, -0.7019), (0.3, -0.9731, -0.3145), (0.2724, -0.968, -0.5437), (0.312, -0.7945, -0.5556), (0.3365, -0.7375, -0.5804), (0.2411, -0.9536, -0.6786), (0.3197, -0.8806, -0.3145), (0.2306, -0.9876, -0.7253), (0.2718, -0.8097, -0.695), (0.2729, -0.7839, -0.7503), (0.3441, -0.7892, -0.3145), (0.3814, -0.7202, -0.3145), (0.2389, -0.8859, -0.7864), (0.405, -1.077, -0.3145), (0.3585, -1.016, -0.7594), (0.4762, -0.7143, -0.3145), (0.3995, -0.7698, -0.7849), (0.3887, -1.062, -0.5905), (0.4473, -0.7456, -0.6007), (0.3773, -0.8911, -0.8161), (0.4593, -1.026, -0.3145), (0.4316, -0.9985, -0.5929), (0.5007, -0.8148, -0.3145), (0.4554, -0.8551, -0.6077), (0.4492, -1.025, -0.4946), (0.4832, -0.841, -0.5006), (0.4425, -0.9256, -0.6258), (0.4782, -0.9846, -0.3145), (0.4631, -0.9793, -0.489), (0.4995, -0.8745, -0.3145), (0.4755, -0.9044, -0.4967), (0.4723, -0.9933, -0.4377), (0.4901, -0.897, -0.4408), (0.4688, -0.9412, -0.5062), (0.4802, -0.9502, -0.439), (0.4873, -0.9378, -0.3145), (0.6424, 0.7511, -0.3145), (-1.131, 0.7511, -0.3145), (0.01728, -1.453, -0.3145), (-0.777, -1.411, -0.3145), (0.4387, 0.1622, -0.3145), (-0.9241, 0.1622, -0.3145), (-0.8811, 0.1622, -0.9996), (0.3963, 0.1622, -0.9996), (0.896, 0.7526, -0.9996), (0.7547, 0.3963, -0.3145), (0.6964, 0.3963, -1.001), (-1.44, 0.7474, -0.3145), (-1.364, 0.7474, -0.9996), (-1.196, 0.2513, -0.3145), (-1.136, 0.2513, -0.9996), (0.98, 1.001, -0.3145), (0.4469, 0.9995, -0.3145), (-0.9159, 0.9995, -0.3145), (-0.8734, 0.9645, -0.9996), (0.404, 0.9645, -0.9996), (0.9037, 0.966, -0.9996), (-1.432, 0.9957, -0.3145), (-1.357, 0.9608, -0.9996), (-0.686, 0.6644, -1.361), (0.2542, 0.6403, -1.353), (-0.7845, 0.3077, -1.263), (0.3008, 0.3077, -1.263), (0.5908, 0.6851, -1.275), (0.5651, 0.5035, -1.265), (-1.028, 0.637, -1.323), (-1.001, 0.3698, -1.263), (-0.6806, 0.8675, -1.263), (0.2112, 0.8675, -1.263), (0.5601, 0.8686, -1.263), (-1.018, 0.865, -1.263), (-0.3795, -1.432, -0.8063), (-0.6703, -1.419, -0.6885), (-0.1043, -1.444, -0.7105), (-0.0265, -1.455, -0.5717)], [], [(4, 9, 8, 3), (3, 8, 7, 2), (58, 57, 6, 1), (113, 114, 5, 0), (9, 132, 131, 8), (8, 131, 130, 7), (57, 184, 129, 6), (114, 238, 128, 5), (24, 27, 13, 15), (51, 25, 22, 46), (48, 47, 12, 10), (46, 49, 15, 13), (52, 21, 20, 60), (2, 7, 57, 58), (7, 130, 184, 57), (116, 115, 17, 59), (0, 5, 133), (96, 91, 103, 108), (5, 128, 133), (50, 24, 15, 49), (22, 25, 30, 32), (92, 239, 244, 94), (141, 59, 17, 133), (94, 244, 122, 93), (21, 4, 3, 20), (20, 3, 2, 19), (19, 2, 58, 56), (115, 113, 0, 17), (17, 0, 133), (19, 53, 62, 55), (142, 152, 61, 54), (144, 60, 55, 143), (55, 62, 182, 143), (12, 26, 33, 29), (47, 16, 24, 50), (48, 10, 25, 51), (16, 14, 27, 24), (32, 30, 36, 38), (29, 33, 39, 35), (26, 11, 31, 33), (11, 22, 32, 31), (25, 10, 28, 30), (10, 12, 29, 28), (38, 36, 42, 44), (35, 39, 45, 41), (33, 31, 37, 39), (31, 32, 38, 37), (30, 28, 34, 36), (28, 29, 35, 34), (42, 45, 43, 44), (40, 41, 45, 42), (39, 37, 43, 45), (37, 38, 44, 43), (36, 34, 40, 42), (34, 35, 41, 40), (14, 48, 51, 27), (12, 47, 50, 26), (26, 50, 49, 11), (22, 11, 49, 46), (14, 16, 47, 48), (27, 51, 46, 13), (237, 116, 59, 141), (145, 52, 60, 144), (54, 61, 23, 18), (152, 197, 64, 61), (61, 64, 71, 23), (53, 73, 69, 62), (62, 69, 210, 182), (23, 71, 74, 63), (63, 74, 73, 53), (18, 23, 63, 56), (56, 63, 53, 19), (197, 200, 67, 64), (205, 65, 67, 200), (209, 68, 65, 205), (74, 66, 72, 73), (69, 68, 209, 210), (68, 72, 66, 65), (64, 67, 70, 71), (73, 72, 68, 69), (65, 66, 70, 67), (71, 70, 66, 74), (60, 20, 19, 55), (56, 58, 1, 18), (53, 63, 79, 76), (63, 23, 75, 79), (62, 182, 214, 78), (53, 62, 78, 76), (61, 23, 75, 77), (152, 61, 77, 212), (76, 79, 84, 81), (79, 75, 80, 84), (78, 214, 221, 83), (76, 78, 83, 81), (77, 75, 80, 82), (212, 77, 82, 219), (81, 84, 89, 86), (84, 80, 85, 89), (83, 221, 228, 88), (81, 83, 88, 86), (82, 80, 85, 87), (219, 82, 87, 226), (87, 90, 234, 226), (85, 89, 90, 87), (89, 86, 88, 90), (90, 88, 228, 234), (246, 95, 100, 256), (98, 97, 109, 110), (99, 98, 110, 111), (92, 91, 240, 239), (248, 96, 95, 246), (97, 100, 112, 109), (240, 91, 96, 248), (97, 252, 256, 100), (251, 98, 99, 250), (251, 252, 97, 98), (100, 95, 107, 112), (93, 99, 111, 105), (93, 122, 250, 99), (102, 104, 106, 105), (103, 104, 102, 101), (107, 101, 109, 112), (103, 101, 107, 108), (102, 105, 111, 110), (101, 102, 110, 109), (95, 96, 108, 107), (92, 94, 106, 104), (91, 92, 104, 103), (94, 93, 105, 106), (142, 54, 116, 237), (18, 1, 113, 115), (54, 18, 115, 116), (6, 129, 238, 114), (1, 6, 114, 113), (121, 120, 126, 127), (120, 119, 125, 126), (190, 118, 124, 189), (270, 117, 123, 271), (127, 126, 131, 132), (126, 125, 130, 131), (189, 124, 129, 184), (271, 123, 128, 238), (154, 139, 137, 157), (181, 176, 151, 155), (178, 134, 136, 177), (176, 137, 139, 179), (183, 192, 149, 150), (119, 190, 189, 125), (125, 189, 184, 130), (273, 191, 146, 272), (239, 244, 122, 235), (117, 133, 123), (249, 265, 260, 241), (123, 133, 128), (180, 179, 139, 154), (151, 162, 160, 155), (242, 245, 244, 239), (141, 133, 146, 191), (245, 243, 122, 244), (150, 149, 120, 121), (149, 148, 119, 120), (148, 188, 190, 119), (272, 146, 117, 270), (146, 133, 117), (148, 187, 194, 185), (142, 186, 193, 152), (144, 143, 187, 192), (187, 143, 182, 194), (136, 159, 163, 156), (177, 180, 154, 140), (178, 181, 155, 134), (140, 154, 157, 138), (162, 168, 166, 160), (159, 165, 169, 163), (156, 163, 161, 135), (135, 161, 162, 151), (155, 160, 158, 134), (134, 158, 159, 136), (168, 174, 172, 166), (165, 171, 175, 169), (163, 169, 167, 161), (161, 167, 168, 162), (160, 166, 164, 158), (158, 164, 165, 159), (172, 174, 173, 175), (170, 172, 175, 171), (169, 175, 173, 167), (167, 173, 174, 168), (166, 172, 170, 164), (164, 170, 171, 165), (138, 157, 181, 178), (136, 156, 180, 177), (156, 135, 179, 180), (151, 176, 179, 135), (138, 178, 177, 140), (157, 137, 176, 181), (237, 141, 191, 273), (145, 144, 192, 183), (186, 147, 153, 193), (152, 193, 196, 197), (193, 153, 206, 196), (185, 194, 203, 208), (194, 182, 210, 203), (153, 195, 211, 206), (195, 185, 208, 211), (147, 188, 195, 153), (188, 148, 185, 195), (197, 196, 201, 200), (205, 200, 201, 198), (209, 205, 198, 202), (211, 208, 207, 199), (203, 210, 209, 202), (202, 198, 199, 207), (196, 206, 204, 201), (208, 203, 202, 207), (198, 201, 204, 199), (206, 211, 199, 204), (192, 187, 148, 149), (188, 147, 118, 190), (185, 215, 218, 195), (195, 218, 213, 153), (194, 217, 214, 182), (185, 215, 217, 194), (193, 216, 213, 153), (152, 212, 216, 193), (215, 222, 225, 218), (218, 225, 220, 213), (217, 224, 221, 214), (215, 222, 224, 217), (216, 223, 220, 213), (212, 219, 223, 216), (222, 229, 232, 225), (225, 232, 227, 220), (224, 231, 228, 221), (222, 229, 231, 224), (223, 230, 227, 220), (219, 226, 230, 223), (230, 226, 234, 233), (227, 230, 233, 232), (232, 233, 231, 229), (233, 234, 228, 231), (239, 235, 236, 240), (246, 256, 257, 247), (254, 267, 266, 253), (255, 268, 267, 254), (236, 252, 256, 246), (242, 239, 240, 241), (248, 246, 247, 249), (253, 266, 269, 257), (240, 248, 249, 241), (236, 246, 248, 240), (253, 257, 256, 252), (251, 250, 255, 254), (251, 254, 253, 252), (257, 269, 264, 247), (243, 262, 268, 255), (235, 251, 252, 236), (243, 255, 250, 122), (122, 250, 251, 235), (259, 262, 263, 261), (260, 258, 259, 261), (264, 269, 266, 258), (260, 265, 264, 258), (259, 267, 268, 262), (258, 266, 267, 259), (247, 264, 265, 249), (242, 261, 263, 245), (241, 260, 261, 242), (245, 263, 262, 243), (142, 237, 273, 186), (147, 272, 270, 118), (186, 273, 272, 147), (124, 271, 238, 129), (118, 270, 271, 124)])
me_sphere.polygons.foreach_set('material_index', [0, 0, 0, 2, 0, 0, 0, 2, 0, 0, 0, 0, 0, 0, 0, 2, 4, 4, 4, 0, 0, 0, 4, 4, 0, 0, 0, 2, 4, 4, 4, 0, 4, 0, 0, 0, 0, 0, 0, 0, 0, 0, 0, 0, 0, 0, 0, 0, 0, 2, 2, 0, 0, 0, 0, 0, 0, 0, 0, 0, 0, 2, 0, 4, 4, 4, 4, 4, 4, 4, 4, 4, 2, 2, 2, 2, 2, 2, 2, 2, 2, 2, 0, 0, 3, 3, 3, 3, 3, 3, 3, 3, 3, 3, 3, 3, 3, 3, 3, 3, 3, 3, 3, 3, 3, 3, 2, 4, 4, 0, 4, 4, 0, 4, 4, 4, 2, 2, 2, 2, 2, 2, 2, 2, 2, 4, 4, 4, 4, 0, 0, 0, 0, 0, 0, 0, 0, 2, 0, 0, 0, 2, 0, 0, 0, 0, 0, 0, 0, 2, 0, 4, 4, 4, 0, 0, 0, 4, 4, 0, 0, 0, 2, 4, 4, 4, 0, 4, 0, 0, 0, 0, 0, 0, 0, 0, 0, 0, 0, 0, 0, 0, 0, 0, 2, 2, 0, 0, 0, 0, 0, 0, 0, 0, 0, 0, 2, 0, 4, 4, 4, 4, 4, 4, 4, 4, 4, 2, 2, 2, 2, 2, 2, 2, 2, 2, 2, 0, 0, 3, 3, 3, 3, 3, 3, 3, 3, 3, 3, 3, 3, 3, 3, 3, 3, 3, 3, 3, 3, 3, 3, 0, 2, 4, 4, 0, 0, 4, 4, 0, 0, 4, 4, 4, 2, 2, 0, 2, 0, 2, 2, 2, 2, 2, 2, 4, 4, 4, 4, 0, 0, 0, 0, 0])
_uv = me_sphere.uv_layers.new(name='UVMap')
_uv.uv.foreach_set('vector', [0.0, 0.0, 0.0, 0.0, 0.0, 0.0, 0.0, 0.0, 0.0, 0.0, 0.0, 0.0, 0.0, 0.0, 0.0, 0.0, 0.0, 0.0, 0.0, 0.0, 0.0, 0.0, 0.0, 0.0, 0.0, 0.0, 0.0, 0.0, 0.0, 0.0, 0.0, 0.0, 0.0, 0.0, 0.0, 0.0, 0.0, 0.0, 0.0, 0.0, 0.0, 0.0, 0.0, 0.0, 0.0, 0.0, 0.0, 0.0, 0.0, 0.0, 0.0, 0.0, 0.0, 0.0, 0.0, 0.0, 0.0, 0.0, 0.0, 0.0, 0.0, 0.0, 0.0, 0.0, 0.0, 0.0, 0.0, 0.0, 0.0, 0.0, 0.0, 0.0, 0.0, 0.0, 0.0, 0.0, 0.0, 0.0, 0.0, 0.0, 0.0, 0.0, 0.0, 0.0, 0.0, 0.0, 0.0, 0.0, 0.0, 0.0, 0.0, 0.0, 0.0, 0.0, 0.0, 0.0, 0.0, 0.0, 0.0, 0.0, 0.0, 0.0, 0.0, 0.0, 0.0, 0.0, 0.0, 0.0, 0.0, 0.0, 0.0, 0.0, 0.0, 0.0, 0.0, 0.0, 0.0, 0.0, 0.0, 0.0, 0.0, 0.0, 0.0, 0.0, 0.0, 0.0, 0.0, 0.0, 0.0, 0.0, 0.0, 0.0, 0.0, 0.0, 0.0, 0.0, 0.0, 0.0, 0.0, 0.0, 0.0, 0.0, 0.0, 0.0, 0.0, 0.0, 0.0, 0.0, 0.0, 0.0, 0.0, 0.0, 0.0, 0.0, 0.0, 0.0, 0.0, 0.0, 0.0, 0.0, 0.0, 0.0, 0.0, 0.0, 0.0, 0.0, 0.0, 0.0, 0.0, 0.0, 0.0, 0.0, 0.0, 0.0, 0.0, 0.0, 0.0, 0.0, 0.0, 0.0, 0.0, 0.0, 0.0, 0.0, 0.0, 0.0, 0.0, 0.0, 0.0, 0.0, 0.0, 0.0, 0.0, 0.0, 0.0, 0.0, 0.0, 0.0, 0.0, 0.0, 0.0, 0.0, 0.0, 0.0, 0.0, 0.0, 0.0, 0.0, 0.0, 0.0, 0.0, 0.0, 0.0, 0.0, 0.0, 0.0, 0.0, 0.0, 0.0, 0.0, 0.0, 0.0, 0.0, 0.0, 0.0, 0.0, 0.0, 0.0, 0.0, 0.0, 0.0, 0.0, 0.0, 0.0, 0.0, 0.0, 0.0, 0.0, 0.0, 0.0, 0.0, 0.0, 0.0, 0.0, 0.0, 0.0, 0.0, 0.0, 0.0, 0.0, 0.0, 0.0, 0.0, 0.0, 0.0, 0.0, 0.0, 0.0, 0.0, 0.0, 0.0, 0.0, 0.0, 0.0, 0.0, 0.0, 0.0, 0.0, 0.0, 0.0, 0.0, 0.0, 0.0, 0.0, 0.0, 0.0, 0.0, 0.0, 0.0, 0.0, 0.0, 0.0, 0.0, 0.0, 0.0, 0.0, 0.0, 0.0, 0.0, 0.0, 0.0, 0.0, 0.0, 0.0, 0.0, 0.0, 0.0, 0.0, 0.0, 0.0, 0.0, 0.0, 0.0, 0.0, 0.0, 0.0, 0.0, 0.0, 0.0, 0.0, 0.0, 0.0, 0.0, 0.0, 0.0, 0.0, 0.0, 0.0, 0.0, 0.0, 0.0, 0.0, 0.0, 0.0, 0.0, 0.0, 0.0, 0.0, 0.0, 0.0, 0.0, 0.0, 0.0, 0.0, 0.0, 0.0, 0.0, 0.0, 0.0, 0.0, 0.0, 0.0, 0.0, 0.0, 0.0, 0.0, 0.0, 0.0, 0.0, 0.0, 0.0, 0.0, 0.0, 0.0, 0.0, 0.0, 0.0, 0.0, 0.0, 0.0, 0.0, 0.0, 0.0, 0.0, 0.0, 0.0, 0.0, 0.0, 0.0, 0.0, 0.0, 0.0, 0.0, 0.0, 0.0, 0.0, 0.0, 0.0, 0.0, 0.0, 0.0, 0.0, 0.0, 0.0, 0.0, 0.0, 0.0, 0.0, 0.0, 0.0, 0.0, 0.0, 0.0, 0.0, 0.0, 0.0, 0.0, 0.0, 0.0, 0.0, 0.0, 0.0, 0.0, 0.0, 0.0, 0.0, 0.0, 0.0, 0.0, 0.0, 0.0, 0.0, 0.0, 0.0, 0.0, 0.0, 0.0, 0.0, 0.0, 0.0, 0.0, 0.0, 0.0, 0.0, 0.0, 0.0, 0.0, 0.0, 0.0, 0.0, 0.0, 0.0, 0.0, 0.0, 0.0, 0.0, 0.0, 0.0, 0.0, 0.0, 0.0, 0.0, 0.0, 0.0, 0.0, 0.0, 0.0, 0.0, 0.0, 0.0, 0.0, 0.0, 0.0, 0.0, 0.0, 0.0, 0.0, 0.0, 0.0, 0.0, 0.0, 0.0, 0.0, 0.0, 0.0, 0.0, 0.0, 0.0, 0.0, 0.0, 0.0, 0.0, 0.0, 0.0, 0.0, 0.0, 0.0, 0.0, 0.0, 0.0, 0.0, 0.0, 0.0, 0.0, 0.0, 0.0, 0.0, 0.0, 0.0, 0.0, 0.0, 0.0, 0.0, 0.0, 0.0, 0.0, 0.0, 0.0, 0.0, 0.0, 0.0, 0.0, 0.0, 0.0, 0.0, 0.0, 0.0, 0.0, 0.0, 0.0, 0.0, 0.0, 0.0, 0.0, 0.0, 0.0, 0.0, 0.0, 0.0, 0.0, 0.0, 0.0, 0.0, 0.0, 0.0, 0.0, 0.0, 0.0, 0.0, 0.0, 0.0, 0.0, 0.0, 0.0, 0.0, 0.0, 0.0, 0.0, 0.0, 0.0, 0.0, 0.0, 0.0, 0.0, 0.0, 0.0, 0.0, 0.0, 0.0, 0.0, 0.0, 0.0, 0.0, 0.0, 0.0, 0.0, 0.0, 0.0, 0.0, 0.0, 0.0, 0.0, 0.0, 0.0, 0.0, 0.0, 0.0, 0.0, 0.0, 0.0, 0.2092, 0.7282, 0.213, 0.6271, 0.4942, 0.6298, 0.5125, 0.7167, 0.2135, 0.5029, 0.5014, 0.5119, 0.4942, 0.6298, 0.213, 0.6271, 0.2129, 0.3785, 0.51, 0.3944, 0.5014, 0.5119, 0.2135, 0.5029, 0.8203, 0.5343, 0.7084, 0.5246, 0.6987, 0.4274, 0.7712, 0.3935, 0.5399, 0.3114, 0.51, 0.3944, 0.2129, 0.3785, 0.2092, 0.2755, 0.51, 0.3944, 0.6987, 0.4274, 0.7084, 0.5246, 0.5014, 0.5119, 0.5125, 0.7167, 0.4942, 0.6298, 0.6768, 0.6197, 0.7377, 0.6668, 0.7712, 0.3935, 0.6987, 0.4274, 0.51, 0.3944, 0.5399, 0.3114, 0.5014, 0.5119, 0.7084, 0.5246, 0.6768, 0.6197, 0.4942, 0.6298, 0.7377, 0.6668, 0.6768, 0.6197, 0.7084, 0.5246, 0.8203, 0.5343, 0.0, 0.0, 0.0, 0.0, 0.0, 0.0, 0.0, 0.0, 0.0, 0.0, 0.0, 0.0, 0.0, 0.0, 0.0, 0.0, 0.0, 0.0, 0.0, 0.0, 0.0, 0.0, 0.0, 0.0, 0.0, 0.0, 0.0, 0.0, 0.0, 0.0, 0.0, 0.0, 0.0, 0.0, 0.0, 0.0, 0.0, 0.0, 0.0, 0.0, 0.0, 0.0, 0.0, 0.0, 0.0, 0.0, 0.0, 0.0, 0.0, 0.0, 0.0, 0.0, 0.0, 0.0, 0.0, 0.0, 0.0, 0.0, 0.0, 0.0, 0.0, 0.0, 0.0, 0.0, 0.0, 0.0, 0.0, 0.0, 0.0, 0.0, 0.0, 0.0, 0.0, 0.0, 0.0, 0.0, 0.0, 0.0, 0.0, 0.0, 0.0, 0.0, 0.0, 0.0, 0.0, 0.0, 0.0, 0.0, 0.0, 0.0, 0.0, 0.0, 0.0, 0.0, 0.0, 0.0, 0.0, 0.0, 0.0, 0.0, 0.0, 0.0, 0.0, 0.0, 0.0, 0.0, 0.0, 0.0, 0.0, 0.0, 0.0, 0.0, 0.0, 0.0, 0.0, 0.0, 0.0, 0.0, 0.0, 0.0, 0.0, 0.0, 0.0, 0.0, 0.0, 0.0, 0.0, 0.0, 0.0, 0.0, 0.0, 0.0, 0.0, 0.0, 0.0, 0.0, 0.0, 0.0, 0.0, 0.0, 0.0, 0.0, 0.0, 0.0, 0.0, 0.0, 0.0, 0.0, 0.0, 0.0, 0.0, 0.0, 0.0, 0.0, 0.0, 0.0, 0.0, 0.0, 0.0, 0.0, 0.0, 0.0, 0.0, 0.0, 0.0, 0.0, 0.0, 0.0, 0.0, 0.0, 0.0, 0.0, 0.0, 0.0, 0.0, 0.0, 0.0, 0.0, 0.0, 0.0, 0.0, 0.0, 0.0, 0.0, 0.0, 0.0, 0.0, 0.0, 0.0, 0.0, 0.0, 0.0, 0.0, 0.0, 0.0, 0.0, 0.0, 0.0, 0.0, 0.0, 0.0, 0.0, 0.0, 0.0, 0.0, 0.0, 0.0, 0.0, 0.0, 0.0, 0.0, 0.0, 0.0, 0.0, 0.0, 0.0, 0.0, 0.0, 0.0, 0.0, 0.0, 0.0, 0.0, 0.0, 0.0, 0.0, 0.0, 0.0, 0.0, 0.0, 0.0, 0.0, 0.0, 0.0, 0.0, 0.0, 0.0, 0.0, 0.0, 0.0, 0.0, 0.0, 0.0, 0.0, 0.0, 0.0, 0.0, 0.0, 0.0, 0.0, 0.0, 0.0, 0.0, 0.0, 0.0, 0.0, 0.0, 0.0, 0.0, 0.0, 0.0, 0.0, 0.0, 0.0, 0.0, 0.0, 0.0, 0.0, 0.0, 0.0, 0.0, 0.0, 0.0, 0.0, 0.0, 0.0, 0.0, 0.0, 0.0, 0.0, 0.0, 0.0, 0.0, 0.0, 0.0, 0.0, 0.0, 0.0, 0.0, 0.0, 0.0, 0.0, 0.0, 0.0, 0.0, 0.0, 0.0, 0.0, 0.0, 0.0, 0.0, 0.0, 0.0, 0.0, 0.0, 0.0, 0.0, 0.0, 0.0, 0.0, 0.0, 0.0, 0.0, 0.0, 0.0, 0.0, 0.0, 0.0, 0.0, 0.0, 0.0, 0.0, 0.0, 0.0, 0.0, 0.0, 0.0, 0.0, 0.0, 0.0, 0.0, 0.0, 0.0, 0.0, 0.0, 0.0, 0.0, 0.0, 0.0, 0.0, 0.0, 0.0, 0.0, 0.0, 0.0, 0.0, 0.0, 0.0, 0.0, 0.0, 0.0, 0.0, 0.0, 0.0, 0.0, 0.0, 0.0, 0.0, 0.0, 0.0, 0.0, 0.0, 0.0, 0.0, 0.0, 0.0, 0.0, 0.0, 0.0, 0.0, 0.0, 0.0, 0.0, 0.0, 0.0, 0.0, 0.0, 0.0, 0.0, 0.0, 0.0, 0.0, 0.0, 0.0, 0.0, 0.0, 0.0, 0.0, 0.0, 0.0, 0.0, 0.0, 0.0, 0.0, 0.0, 0.0, 0.0, 0.0, 0.0, 0.0, 0.0, 0.0, 0.0, 0.0, 0.0, 0.0, 0.0, 0.0, 0.0, 0.0, 0.0, 0.0, 0.0, 0.0, 0.0, 0.0, 0.0, 0.0, 0.0, 0.0, 0.0, 0.0, 0.0, 0.0, 0.0, 0.0, 0.0, 0.0, 0.0, 0.0, 0.0, 0.0, 0.0, 0.0, 0.0, 0.0, 0.0, 0.0, 0.0, 0.0, 0.0, 0.0, 0.0, 0.0, 0.0, 0.0, 0.0, 0.0, 0.0, 0.0, 0.0, 0.0, 0.0, 0.0, 0.0, 0.0, 0.0, 0.0, 0.0, 0.0, 0.0, 0.0, 0.0, 0.0, 0.0, 0.0, 0.0, 0.0, 0.0, 0.0, 0.0, 0.0, 0.0, 0.0, 0.0, 0.0, 0.0, 0.0, 0.0, 0.0, 0.0, 0.0, 0.0, 0.0, 0.0, 0.0, 0.0, 0.0, 0.0, 0.0, 0.0, 0.0, 0.0, 0.0, 0.0, 0.0, 0.0, 0.0, 0.0, 0.0, 0.0, 0.0, 0.0, 0.0, 0.0, 0.0, 0.0, 0.0, 0.0, 0.0, 0.0, 0.0, 0.0, 0.0, 0.0, 0.0, 0.0, 0.0, 0.0, 0.0, 0.0, 0.0, 0.0, 0.0, 0.0, 0.0, 0.0, 0.0, 0.0, 0.0, 0.0, 0.0, 0.0, 0.0, 0.0, 0.0, 0.0, 0.0, 0.0, 0.0, 0.0, 0.0, 0.0, 0.0, 0.0, 0.0, 0.0, 0.0, 0.0, 0.0, 0.0, 0.0, 0.0, 0.0, 0.0, 0.0, 0.0, 0.0, 0.0, 0.0, 0.0, 0.0, 0.0, 0.0, 0.0, 0.0, 0.0, 0.0, 0.0, 0.0, 0.0, 0.0, 0.0, 0.0, 0.0, 0.0, 0.0, 0.0, 0.0, 0.0, 0.0, 0.0, 0.0, 0.0, 0.0, 0.0, 0.0, 0.0, 0.0, 0.0, 0.0, 0.0, 0.0, 0.0, 0.0, 0.0, 0.0, 0.0, 0.0, 0.0, 0.0, 0.0, 0.0, 0.0, 0.0, 0.0, 0.0, 0.0, 0.0, 0.0, 0.0, 0.0, 0.0, 0.0, 0.0, 0.0, 0.0, 0.0, 0.0, 0.0, 0.0, 0.0, 0.0, 0.0, 0.0, 0.0, 0.0, 0.0, 0.0, 0.0, 0.0, 0.0, 0.0, 0.0, 0.0, 0.0, 0.0, 0.0, 0.0, 0.0, 0.0, 0.0, 0.0, 0.0, 0.0, 0.0, 0.0, 0.0, 0.0, 0.0, 0.0, 0.0, 0.0, 0.0, 0.0, 0.0, 0.0, 0.0, 0.0, 0.0, 0.0, 0.0, 0.0, 0.0, 0.0, 0.0, 0.0, 0.0, 0.0, 0.0, 0.0, 0.0, 0.0, 0.0, 0.0, 0.0, 0.0, 0.0, 0.0, 0.0, 0.0, 0.0, 0.0, 0.0, 0.0, 0.0, 0.0, 0.0, 0.0, 0.0, 0.0, 0.0, 0.0, 0.0, 0.0, 0.0, 0.0, 0.0, 0.0, 0.0, 0.0, 0.0, 0.0, 0.0, 0.0, 0.0, 0.0, 0.0, 0.0, 0.0, 0.0, 0.0, 0.0, 0.0, 0.0, 0.0, 0.0, 0.0, 0.0, 0.0, 0.0, 0.0, 0.0, 0.0, 0.0, 0.0, 0.0, 0.0, 0.0, 0.0, 0.0, 0.0, 0.0, 0.0, 0.0, 0.0, 0.0, 0.0, 0.0, 0.0, 0.0, 0.0, 0.0, 0.0, 0.0, 0.0, 0.0, 0.0, 0.0, 0.0, 0.0, 0.0, 0.0, 0.0, 0.0, 0.0, 0.0, 0.0, 0.0, 0.0, 0.0, 0.0, 0.0, 0.0, 0.0, 0.0, 0.0, 0.0, 0.0, 0.0, 0.0, 0.0, 0.0, 0.0, 0.0, 0.0, 0.0, 0.0, 0.0, 0.0, 0.0, 0.0, 0.0, 0.0, 0.0, 0.0, 0.0, 0.0, 0.0, 0.0, 0.0, 0.0, 0.0, 0.0, 0.0, 0.0, 0.0, 0.0, 0.0, 0.0, 0.0, 0.0, 0.0, 0.0, 0.0, 0.0, 0.0, 0.0, 0.0, 0.0, 0.0, 0.0, 0.0, 0.0, 0.0, 0.0, 0.0, 0.0, 0.0, 0.0, 0.0, 0.0, 0.0, 0.0, 0.0, 0.0, 0.0, 0.0, 0.0, 0.0, 0.0, 0.0, 0.0, 0.0, 0.0, 0.0, 0.0, 0.0, 0.0, 0.0, 0.0, 0.0, 0.0, 0.0, 0.0, 0.0, 0.0, 0.0, 0.0, 0.0, 0.0, 0.0, 0.0, 0.0, 0.0, 0.0, 0.0, 0.0, 0.0, 0.0, 0.0, 0.0, 0.0, 0.0, 0.0, 0.0, 0.0, 0.0, 0.0, 0.0, 0.0, 0.0, 0.0, 0.0, 0.0, 0.0, 0.0, 0.0, 0.0, 0.0, 0.0, 0.0, 0.0, 0.0, 0.0, 0.0, 0.0, 0.0, 0.0, 0.0, 0.0, 0.0, 0.0, 0.0, 0.0, 0.0, 0.0, 0.0, 0.0, 0.0, 0.0, 0.0, 0.0, 0.0, 0.0, 0.0, 0.0, 0.0, 0.0, 0.0, 0.0, 0.0, 0.0, 0.0, 0.0, 0.0, 0.0, 0.0, 0.0, 0.0, 0.0, 0.0, 0.0, 0.0, 0.0, 0.0, 0.0, 0.0, 0.0, 0.0, 0.0, 0.0, 0.0, 0.0, 0.0, 0.0, 0.0, 0.0, 0.0, 0.0, 0.0, 0.0, 0.0, 0.0, 0.0, 0.0, 0.0, 0.0, 0.0, 0.0, 0.0, 0.0, 0.0, 0.0, 0.0, 0.0, 0.0, 0.0, 0.0, 0.0, 0.0, 0.0, 0.0, 0.0, 0.0, 0.0, 0.0, 0.0, 0.0, 0.0, 0.0, 0.0, 0.0, 0.0, 0.0, 0.0, 0.0, 0.0, 0.0, 0.0, 0.0, 0.0, 0.0, 0.0, 0.0, 0.0, 0.0, 0.0, 0.0, 0.0, 0.0, 0.0, 0.0, 0.0, 0.2092, 0.7282, 0.5125, 0.7167, 0.4942, 0.6298, 0.213, 0.6271, 0.2135, 0.5029, 0.213, 0.6271, 0.4942, 0.6298, 0.5014, 0.5119, 0.2129, 0.3785, 0.2135, 0.5029, 0.5014, 0.5119, 0.51, 0.3944, 0.8203, 0.5343, 0.7712, 0.3935, 0.6987, 0.4274, 0.7084, 0.5246, 0.5399, 0.3114, 0.2092, 0.2755, 0.2129, 0.3785, 0.51, 0.3944, 0.51, 0.3944, 0.5014, 0.5119, 0.7084, 0.5246, 0.6987, 0.4274, 0.5125, 0.7167, 0.7377, 0.6668, 0.6768, 0.6197, 0.4942, 0.6298, 0.7712, 0.3935, 0.5399, 0.3114, 0.51, 0.3944, 0.6987, 0.4274, 0.5014, 0.5119, 0.4942, 0.6298, 0.6768, 0.6197, 0.7084, 0.5246, 0.7377, 0.6668, 0.8203, 0.5343, 0.7084, 0.5246, 0.6768, 0.6197, 0.0, 0.0, 0.0, 0.0, 0.0, 0.0, 0.0, 0.0, 0.0, 0.0, 0.0, 0.0, 0.0, 0.0, 0.0, 0.0, 0.0, 0.0, 0.0, 0.0, 0.0, 0.0, 0.0, 0.0, 0.0, 0.0, 0.0, 0.0, 0.0, 0.0, 0.0, 0.0, 0.0, 0.0, 0.0, 0.0, 0.0, 0.0, 0.0, 0.0, 0.0, 0.0, 0.0, 0.0, 0.0, 0.0, 0.0, 0.0, 0.0, 0.0, 0.0, 0.0, 0.0, 0.0, 0.0, 0.0, 0.0, 0.0, 0.0, 0.0, 0.0, 0.0, 0.0, 0.0, 0.0, 0.0, 0.0, 0.0, 0.0, 0.0, 0.0, 0.0, 0.0, 0.0, 0.0, 0.0, 0.0, 0.0, 0.0, 0.0, 0.0, 0.0, 0.0, 0.0, 0.0, 0.0, 0.0, 0.0, 0.0, 0.0, 0.0, 0.0, 0.0, 0.0, 0.0, 0.0, 0.0, 0.0, 0.0, 0.0, 0.0, 0.0, 0.0, 0.0, 0.0, 0.0, 0.0, 0.0, 0.0, 0.0, 0.0, 0.0, 0.0, 0.0, 0.0, 0.0, 0.0, 0.0, 0.0, 0.0, 0.0, 0.0, 0.0, 0.0, 0.0, 0.0, 0.0, 0.0, 0.0, 0.0, 0.0, 0.0, 0.0, 0.0, 0.0, 0.0, 0.0, 0.0, 0.0, 0.0, 0.0, 0.0, 0.0, 0.0, 0.0, 0.0, 0.0, 0.0, 0.0, 0.0, 0.0, 0.0, 0.0, 0.0, 0.0, 0.0, 0.0, 0.0, 0.0, 0.0, 0.0, 0.0, 0.0, 0.0, 0.0, 0.0, 0.0, 0.0, 0.0, 0.0, 0.0, 0.0, 0.0, 0.0, 0.0, 0.0, 0.0, 0.0, 0.0, 0.0, 0.0, 0.0, 0.0, 0.0, 0.0, 0.0, 0.0, 0.0, 0.0, 0.0, 0.0, 0.0, 0.0, 0.0, 0.0, 0.0, 0.0, 0.0, 0.0, 0.0, 0.0, 0.0, 0.0, 0.0, 0.0, 0.0, 0.0, 0.0, 0.0, 0.0, 0.0, 0.0, 0.0, 0.0, 0.0, 0.0, 0.0, 0.0, 0.0, 0.0, 0.0, 0.0, 0.0, 0.0, 0.0, 0.0, 0.0, 0.0, 0.0, 0.0, 0.0, 0.0, 0.0, 0.0, 0.0, 0.0, 0.0, 0.0, 0.0, 0.0, 0.0, 0.0, 0.0, 0.0, 0.0, 0.0, 0.0, 0.0, 0.0, 0.0, 0.0, 0.0, 0.0, 0.0, 0.0, 0.0, 0.0, 0.0, 0.0, 0.0, 0.0, 0.0, 0.0, 0.0, 0.0, 0.0, 0.0, 0.0, 0.0, 0.0, 0.0, 0.0, 0.0, 0.0, 0.0, 0.0, 0.0, 0.0, 0.0, 0.0, 0.0, 0.0, 0.0, 0.0, 0.0, 0.0, 0.0, 0.0, 0.0, 0.0, 0.0, 0.0, 0.0, 0.0, 0.0, 0.0, 0.0, 0.0, 0.0, 0.0, 0.0, 0.0, 0.0, 0.0, 0.0, 0.0, 0.0, 0.0, 0.0, 0.0, 0.0, 0.0, 0.0, 0.0, 0.0, 0.0, 0.0, 0.0, 0.0, 0.0, 0.0, 0.0, 0.0, 0.0, 0.0, 0.0, 0.0, 0.0, 0.0, 0.0, 0.0, 0.0, 0.0, 0.0, 0.0, 0.0, 0.0, 0.0, 0.0, 0.0, 0.0, 0.0, 0.0, 0.0, 0.0, 0.0, 0.0, 0.0, 0.0, 0.0, 0.0, 0.0, 0.0, 0.0, 0.0, 0.0, 0.0, 0.0, 0.0, 0.0, 0.0, 0.0, 0.0, 0.0, 0.0, 0.0, 0.0, 0.0, 0.0, 0.0, 0.0, 0.0, 0.0, 0.0, 0.0, 0.0, 0.0, 0.0, 0.0, 0.0, 0.0, 0.0, 0.0, 0.0, 0.0, 0.0, 0.0, 0.0, 0.0, 0.0, 0.0, 0.0, 0.0, 0.0, 0.0, 0.0, 0.0, 0.0, 0.0, 0.0, 0.0, 0.0, 0.0, 0.0, 0.0, 0.0, 0.0, 0.0, 0.0, 0.0, 0.0, 0.0, 0.0, 0.0, 0.0, 0.0, 0.0, 0.0, 0.0, 0.0, 0.0, 0.0, 0.0, 0.0, 0.0, 0.0, 0.0, 0.0, 0.0, 0.0, 0.0, 0.0, 0.0, 0.0, 0.0, 0.0, 0.0, 0.0, 0.0, 0.0, 0.0, 0.0, 0.0, 0.0, 0.0, 0.0, 0.0, 0.0, 0.0, 0.0, 0.0, 0.0, 0.0, 0.0, 0.0, 0.0])
me_sphere.materials.append(mat_material_002)
me_sphere.materials.append(mat_material_003)
me_sphere.materials.append(mat_material_004)
me_sphere.materials.append(mat_material_005)
me_sphere.materials.append(mat_material_006)
me_sphere.use_remesh_preserve_volume = False
me_sphere.use_remesh_preserve_attributes = False
me_sphere.use_mirror_vertex_groups = False
me_sphere.update()

# ---- objects
ob_sun = bpy.data.objects.new('Sun', light_sun)
ob_hemi_002 = bpy.data.objects.new('Hemi.002', light_hemi_006)
ob_hemi_001 = bpy.data.objects.new('Hemi.001', light_hemi_005)
ob_astroid_052 = bpy.data.objects.new('Astroid.052', me_cube_005)
ob_astroid_051 = bpy.data.objects.new('Astroid.051', me_cube_005)
ob_astroid_050 = bpy.data.objects.new('Astroid.050', me_cube_005)
ob_astroid_049 = bpy.data.objects.new('Astroid.049', me_cube_005)
ob_astroid_048 = bpy.data.objects.new('Astroid.048', me_cube_005)
ob_astroid_047 = bpy.data.objects.new('Astroid.047', me_cube_005)
ob_astroid_046 = bpy.data.objects.new('Astroid.046', me_cube_005)
ob_astroid_045 = bpy.data.objects.new('Astroid.045', me_cube_005)
ob_astroid_044 = bpy.data.objects.new('Astroid.044', me_cube_005)
ob_astroid_043 = bpy.data.objects.new('Astroid.043', me_cube_005)
ob_astroid_042 = bpy.data.objects.new('Astroid.042', me_cube_005)
ob_astroid_041 = bpy.data.objects.new('Astroid.041', me_cube_005)
ob_astroid_040 = bpy.data.objects.new('Astroid.040', me_cube_005)
ob_astroid_039 = bpy.data.objects.new('Astroid.039', me_cube_005)
ob_astroid_038 = bpy.data.objects.new('Astroid.038', me_cube_005)
ob_astroid_037 = bpy.data.objects.new('Astroid.037', me_cube_005)
ob_astroid_036 = bpy.data.objects.new('Astroid.036', me_cube_005)
ob_astroid_035 = bpy.data.objects.new('Astroid.035', me_cube_005)
ob_astroid_034 = bpy.data.objects.new('Astroid.034', me_cube_005)
ob_astroid_033 = bpy.data.objects.new('Astroid.033', me_cube_005)
ob_astroid_032 = bpy.data.objects.new('Astroid.032', me_cube_005)
ob_astroid_031 = bpy.data.objects.new('Astroid.031', me_cube_005)
ob_astroid_030 = bpy.data.objects.new('Astroid.030', me_cube_005)
ob_astroid_029 = bpy.data.objects.new('Astroid.029', me_cube_005)
ob_astroid_028 = bpy.data.objects.new('Astroid.028', me_cube_005)
ob_trgger_end = bpy.data.objects.new('Trgger.end', me_cube_006)
ob_astroid_027 = bpy.data.objects.new('Astroid.027', me_cube_005)
ob_astroid_026 = bpy.data.objects.new('Astroid.026', me_cube_005)
ob_astroid_025 = bpy.data.objects.new('Astroid.025', me_cube_005)
ob_astroid_024 = bpy.data.objects.new('Astroid.024', me_cube_005)
ob_astroid_023 = bpy.data.objects.new('Astroid.023', me_cube_005)
ob_astroid_021 = bpy.data.objects.new('Astroid.021', me_cube_005)
ob_astroid_020 = bpy.data.objects.new('Astroid.020', me_cube_005)
ob_astroid_016 = bpy.data.objects.new('Astroid.016', me_cube_005)
ob_astroid_010 = bpy.data.objects.new('Astroid.010', me_cube_005)
ob_astroid_022 = bpy.data.objects.new('Astroid.022', me_cube_005)
ob_astroid_019 = bpy.data.objects.new('Astroid.019', me_cube_005)
ob_astroid_018 = bpy.data.objects.new('Astroid.018', me_cube_005)
ob_astroid_017 = bpy.data.objects.new('Astroid.017', me_cube_005)
ob_astroid_015 = bpy.data.objects.new('Astroid.015', me_cube_005)
ob_astroid_014 = bpy.data.objects.new('Astroid.014', me_cube_005)
ob_astroid_013 = bpy.data.objects.new('Astroid.013', me_cube_005)
ob_astroid_012 = bpy.data.objects.new('Astroid.012', me_cube_005)
ob_astroid_011 = bpy.data.objects.new('Astroid.011', me_cube_005)
ob_astroid_009 = bpy.data.objects.new('Astroid.009', me_cube_005)
ob_astroid_008 = bpy.data.objects.new('Astroid.008', me_cube_005)
ob_astroid_007 = bpy.data.objects.new('Astroid.007', me_cube_005)
ob_coral_007 = bpy.data.objects.new('Coral.007', me_cube_004)
ob_coral_006 = bpy.data.objects.new('Coral.006', me_cube_004)
ob_coral_005 = bpy.data.objects.new('Coral.005', me_cube_004)
ob_astroid_006 = bpy.data.objects.new('Astroid.006', me_cube_005)
ob_coral_004 = bpy.data.objects.new('Coral.004', me_cube_004)
ob_coral_003 = bpy.data.objects.new('Coral.003', me_cube_004)
ob_coral_002 = bpy.data.objects.new('Coral.002', me_cube_004)
ob_coral_001 = bpy.data.objects.new('Coral.001', me_cube_004)
ob_astroid_005 = bpy.data.objects.new('Astroid.005', me_cube_005)
ob_astroid_004 = bpy.data.objects.new('Astroid.004', me_cube_005)
ob_astroid_003 = bpy.data.objects.new('Astroid.003', me_cube_005)
ob_astroid_002 = bpy.data.objects.new('Astroid.002', me_cube_005)
ob_astroid_001 = bpy.data.objects.new('Astroid.001', me_cube_005)
ob_cube_001 = bpy.data.objects.new('Cube.001', me_cube_002)
ob_jojo = bpy.data.objects.new('jojo', me_cube_001)
ob_plane = bpy.data.objects.new('Plane', me_plane)
ob_lamp = bpy.data.objects.new('Lamp', light_lamp)
ob_hoverdude = bpy.data.objects.new('HoverDude', me_sphere)
ob_coral = bpy.data.objects.new('Coral', me_cube_004)
ob_astroid = bpy.data.objects.new('Astroid', me_cube_005)

# ---- transforms, parenting, visibility, modifiers, constraints
ob_sun.location = (2.841, -480.1, -3.699)
ob_sun.rotation_euler = (28.26, -0.0, 0.0)
ob_sun.scale = (1.042, 1.042, 1.042)
ob_sun.lineart.crease_threshold = 0.0
ob_hemi_002.location = (6.342, -13.5, -701.7)
ob_hemi_002.rotation_euler = (-2.687e-07, -3.152, -1.514e-09)
ob_hemi_002.scale = (35.21, 35.21, 35.21)
ob_hemi_002.lineart.crease_threshold = 0.0
ob_hemi_001.location = (-0.4902, -75.68, 293.1)
ob_hemi_001.rotation_euler = (-2.928e-08, 6.265, -2.368e-09)
ob_hemi_001.scale = (35.21, 35.21, 35.21)
ob_hemi_001.lineart.crease_threshold = 0.0
ob_astroid_052.location = (534.6, -10.6, -16.87)
ob_astroid_052.scale = (7.645, 7.645, 7.645)
ob_astroid_052.lineart.crease_threshold = 0.0
ob_astroid_051.location = (734.7, -10.77, -18.78)
ob_astroid_051.scale = (7.645, 7.645, 7.645)
ob_astroid_051.lineart.crease_threshold = 0.0
ob_astroid_050.location = (899.9, -27.02, -20.69)
ob_astroid_050.scale = (7.645, 7.645, 7.645)
ob_astroid_050.lineart.crease_threshold = 0.0
ob_astroid_049.location = (863.3, 112.3, -13.51)
ob_astroid_049.scale = (7.645, 7.645, 7.645)
ob_astroid_049.lineart.crease_threshold = 0.0
ob_astroid_048.location = (876.0, 116.6, -23.04)
ob_astroid_048.scale = (7.645, 7.645, 7.645)
ob_astroid_048.lineart.crease_threshold = 0.0
ob_astroid_047.location = (712.8, 68.67, -7.786)
ob_astroid_047.scale = (7.645, 7.645, 7.645)
ob_astroid_047.lineart.crease_threshold = 0.0
ob_astroid_046.location = (508.9, -26.2, -13.5)
ob_astroid_046.scale = (7.645, 7.645, 7.645)
ob_astroid_046.lineart.crease_threshold = 0.0
ob_astroid_045.location = (998.0, -8.989, 38.87)
ob_astroid_045.scale = (7.645, 7.645, 7.645)
ob_astroid_045.lineart.crease_threshold = 0.0
ob_astroid_044.location = (101.2, -12.55, 58.58)
ob_astroid_044.scale = (7.645, 7.645, 7.645)
ob_astroid_044.lineart.crease_threshold = 0.0
ob_astroid_043.location = (270.1, -14.3, 53.08)
ob_astroid_043.scale = (7.645, 7.645, 7.645)
ob_astroid_043.lineart.crease_threshold = 0.0
ob_astroid_042.location = (430.9, -7.959, 62.55)
ob_astroid_042.scale = (7.645, 7.645, 7.645)
ob_astroid_042.lineart.crease_threshold = 0.0
ob_astroid_041.location = (615.2, -6.452, 53.08)
ob_astroid_041.scale = (7.645, 7.645, 7.645)
ob_astroid_041.lineart.crease_threshold = 0.0
ob_astroid_040.location = (828.0, -10.61, 53.08)
ob_astroid_040.scale = (7.645, 7.645, 7.645)
ob_astroid_040.lineart.crease_threshold = 0.0
ob_astroid_039.location = (998.0, -8.989, 38.87)
ob_astroid_039.scale = (7.645, 7.645, 7.645)
ob_astroid_039.lineart.crease_threshold = 0.0
ob_astroid_038.location = (978.4, -12.33, -41.66)
ob_astroid_038.scale = (7.645, 7.645, 7.645)
ob_astroid_038.lineart.crease_threshold = 0.0
ob_astroid_037.location = (829.8, -12.85, -41.66)
ob_astroid_037.scale = (7.645, 7.645, 7.645)
ob_astroid_037.lineart.crease_threshold = 0.0
ob_astroid_036.location = (626.2, -16.64, -37.96)
ob_astroid_036.scale = (7.645, 7.645, 7.645)
ob_astroid_036.lineart.crease_threshold = 0.0
ob_astroid_035.location = (426.1, -12.53, -26.85)
ob_astroid_035.scale = (7.645, 7.645, 7.645)
ob_astroid_035.lineart.crease_threshold = 0.0
ob_astroid_034.location = (253.4, -11.27, -15.74)
ob_astroid_034.scale = (7.645, 7.645, 7.645)
ob_astroid_034.lineart.crease_threshold = 0.0
ob_astroid_033.location = (97.18, -13.54, -19.45)
ob_astroid_033.scale = (7.645, 7.645, 7.645)
ob_astroid_033.lineart.crease_threshold = 0.0
ob_astroid_032.location = (-116.5, -8.816, 21.27)
ob_astroid_032.scale = (7.645, 7.645, 7.645)
ob_astroid_032.lineart.crease_threshold = 0.0
ob_astroid_031.location = (-159.9, 0.03666, 62.5)
ob_astroid_031.scale = (7.645, 7.645, 7.645)
ob_astroid_031.lineart.crease_threshold = 0.0
ob_astroid_030.location = (-156.9, -5.16, -6.485)
ob_astroid_030.scale = (7.645, 7.645, 7.645)
ob_astroid_030.lineart.crease_threshold = 0.0
ob_astroid_029.location = (-187.2, -1.856, -26.45)
ob_astroid_029.scale = (7.645, 7.645, 7.645)
ob_astroid_029.lineart.crease_threshold = 0.0
ob_astroid_028.location = (-208.4, -13.68, -47.59)
ob_astroid_028.scale = (7.645, 7.645, 7.645)
ob_astroid_028.lineart.crease_threshold = 0.0
ob_trgger_end.location = (1206.0, -0.01599, -2.144)
ob_trgger_end.scale = (58.49, 52.66, 86.93)
ob_trgger_end.lineart.crease_threshold = 0.0
ob_astroid_027.location = (-241.7, -1.665, 37.56)
ob_astroid_027.scale = (7.645, 7.645, 7.645)
ob_astroid_027.lineart.crease_threshold = 0.0
ob_astroid_026.location = (-249.1, -7.304, 63.86)
ob_astroid_026.scale = (7.645, 7.645, 7.645)
ob_astroid_026.lineart.crease_threshold = 0.0
ob_astroid_025.location = (-303.3, -6.189, 7.515)
ob_astroid_025.scale = (7.645, 7.645, 7.645)
ob_astroid_025.lineart.crease_threshold = 0.0
ob_astroid_024.location = (-275.7, -7.231, 22.62)
ob_astroid_024.scale = (7.645, 7.645, 7.645)
ob_astroid_024.lineart.crease_threshold = 0.0
ob_astroid_023.location = (-314.1, -13.11, -61.59)
ob_astroid_023.scale = (7.645, 7.645, 7.645)
ob_astroid_023.lineart.crease_threshold = 0.0
ob_astroid_021.location = (-314.1, -13.11, -61.59)
ob_astroid_021.scale = (7.645, 7.645, 7.645)
ob_astroid_021.lineart.crease_threshold = 0.0
ob_astroid_020.location = (-382.8, -2.469, 40.43)
ob_astroid_020.scale = (7.645, 7.645, 7.645)
ob_astroid_020.lineart.crease_threshold = 0.0
ob_astroid_016.location = (-415.8, -17.52, -63.48)
ob_astroid_016.scale = (7.645, 7.645, 7.645)
ob_astroid_016.lineart.crease_threshold = 0.0
ob_astroid_010.location = (-371.1, -15.19, -66.62)
ob_astroid_010.scale = (7.645, 7.645, 7.645)
ob_astroid_010.lineart.crease_threshold = 0.0
ob_astroid_022.location = (-459.2, -7.861, 13.42)
ob_astroid_022.scale = (7.645, 7.645, 7.645)
ob_astroid_022.lineart.crease_threshold = 0.0
ob_astroid_019.location = (-540.5, -15.01, -62.7)
ob_astroid_019.scale = (7.645, 7.645, 7.645)
ob_astroid_019.lineart.crease_threshold = 0.0
ob_astroid_018.location = (-509.4, -9.511, 57.89)
ob_astroid_018.scale = (7.645, 7.645, 7.645)
ob_astroid_018.lineart.crease_threshold = 0.0
ob_astroid_017.location = (-477.8, -9.367, -57.04)
ob_astroid_017.scale = (7.645, 7.645, 7.645)
ob_astroid_017.lineart.crease_threshold = 0.0
ob_astroid_015.location = (-699.9, -10.3, 59.22)
ob_astroid_015.scale = (7.645, 7.645, 7.645)
ob_astroid_015.lineart.crease_threshold = 0.0
ob_astroid_014.location = (-584.6, -14.82, -3.459)
ob_astroid_014.scale = (7.645, 7.645, 7.645)
ob_astroid_014.lineart.crease_threshold = 0.0
ob_astroid_013.location = (-648.0, -14.59, -44.68)
ob_astroid_013.scale = (7.645, 7.645, 7.645)
ob_astroid_013.lineart.crease_threshold = 0.0
ob_astroid_012.location = (-637.6, -9.308, 3.966)
ob_astroid_012.scale = (7.645, 7.645, 7.645)
ob_astroid_012.lineart.crease_threshold = 0.0
ob_astroid_011.location = (-763.3, -6.467, 63.93)
ob_astroid_011.scale = (7.645, 7.645, 7.645)
ob_astroid_011.lineart.crease_threshold = 0.0
ob_astroid_009.location = (-740.0, -10.56, 20.04)
ob_astroid_009.scale = (7.645, 7.645, 7.645)
ob_astroid_009.lineart.crease_threshold = 0.0
ob_astroid_008.location = (-654.4, -11.16, -22.03)
ob_astroid_008.scale = (7.645, 7.645, 7.645)
ob_astroid_008.lineart.crease_threshold = 0.0
ob_astroid_007.location = (-735.0, -11.67, 48.83)
ob_astroid_007.scale = (7.645, 7.645, 7.645)
ob_astroid_007.lineart.crease_threshold = 0.0
ob_coral_007.location = (-1094.0, -7.644, 6.047)
ob_coral_007.scale = (4.617, 4.617, 4.617)
ob_coral_007.lock_rotations_4d = False
ob_coral_007.empty_display_type = 'ARROWS'
ob_coral_007.lineart.crease_threshold = 0.0
ob_coral_006.location = (-1132.0, -5.601, 49.85)
ob_coral_006.scale = (4.617, 4.617, 4.617)
ob_coral_006.lock_rotations_4d = False
ob_coral_006.empty_display_type = 'ARROWS'
ob_coral_006.lineart.crease_threshold = 0.0
ob_coral_005.location = (-1139.0, -15.17, -37.76)
ob_coral_005.scale = (4.617, 4.617, 4.617)
ob_coral_005.lock_rotations_4d = False
ob_coral_005.empty_display_type = 'ARROWS'
ob_coral_005.lineart.crease_threshold = 0.0
ob_astroid_006.location = (-826.0, -9.589, 10.99)
ob_astroid_006.scale = (7.645, 7.645, 7.645)
ob_astroid_006.lineart.crease_threshold = 0.0
ob_coral_004.location = (-859.8, -12.41, 82.59)
ob_coral_004.scale = (4.617, 4.617, 4.617)
ob_coral_004.lock_rotations_4d = False
ob_coral_004.empty_display_type = 'ARROWS'
ob_coral_004.lineart.crease_threshold = 0.0
ob_coral_003.location = (-885.4, -13.2, -63.51)
ob_coral_003.scale = (4.617, 4.617, 4.617)
ob_coral_003.lock_rotations_4d = False
ob_coral_003.empty_display_type = 'ARROWS'
ob_coral_003.lineart.crease_threshold = 0.0
ob_coral_002.location = (-946.6, -7.133, -1.164)
ob_coral_002.scale = (4.617, 4.617, 4.617)
ob_coral_002.lock_rotations_4d = False
ob_coral_002.empty_display_type = 'ARROWS'
ob_coral_002.lineart.crease_threshold = 0.0
ob_coral_001.location = (-993.3, -10.24, -52.51)
ob_coral_001.scale = (4.617, 4.617, 4.617)
ob_coral_001.lock_rotations_4d = False
ob_coral_001.empty_display_type = 'ARROWS'
ob_coral_001.lineart.crease_threshold = 0.0
ob_astroid_005.location = (-990.9, -9.017, 71.42)
ob_astroid_005.scale = (7.645, 7.645, 7.645)
ob_astroid_005.lineart.crease_threshold = 0.0
ob_astroid_004.location = (-978.0, -10.72, 37.31)
ob_astroid_004.scale = (7.645, 7.645, 7.645)
ob_astroid_004.lineart.crease_threshold = 0.0
ob_astroid_003.location = (-1028.0, -9.434, -28.71)
ob_astroid_003.scale = (7.645, 7.645, 7.645)
ob_astroid_003.lineart.crease_threshold = 0.0
ob_astroid_002.location = (-806.4, -10.26, -37.87)
ob_astroid_002.scale = (7.645, 7.645, 7.645)
ob_astroid_002.lineart.crease_threshold = 0.0
ob_astroid_001.location = (-900.5, -10.26, 35.2)
ob_astroid_001.scale = (7.645, 7.645, 7.645)
ob_astroid_001.lineart.crease_threshold = 0.0
ob_cube_001.location = (16.86, -6.998, -84.53)
ob_cube_001.scale = (1201.0, 6.503, 1.0)
ob_cube_001.lineart.crease_threshold = 0.0
ob_jojo.location = (0.3516, -4.841, 84.73)
ob_jojo.scale = (1201.0, 6.503, 1.0)
ob_jojo.lineart.crease_threshold = 0.0
ob_plane.location = (0.0, 0.0, 0.0)
ob_plane.rotation_euler = (1.571, -1.571, 0.0)
ob_plane.scale = (-83.96, -1206.0, 0.2367)
ob_plane.lineart.crease_threshold = 0.0
ob_lamp.location = (4.022, 1.05, 6.039)
ob_lamp.rotation_euler = (0.6503, 0.05522, 1.866)
ob_lamp.lock_rotations_4d = False
ob_lamp.empty_display_type = 'ARROWS'
ob_lamp.color = (0.0, 0.0, 0.0, 0.0)
ob_lamp.lineart.crease_threshold = 0.0
ob_hoverdude.location = (-1185.0, -13.28, 1.851)
ob_hoverdude.scale = (12.54, 12.54, 12.54)
ob_hoverdude.lineart.crease_threshold = 0.0
ob_coral.location = (-1023.0, -7.046, 0.6702)
ob_coral.scale = (4.617, 4.617, 4.617)
ob_coral.lock_rotations_4d = False
ob_coral.empty_display_type = 'ARROWS'
ob_coral.lineart.crease_threshold = 0.0
ob_astroid.location = (-954.8, -10.26, -50.05)
ob_astroid.scale = (7.645, 7.645, 7.645)
ob_astroid.lineart.crease_threshold = 0.0

# ---- collection membership
col_collection_1.objects.link(ob_sun)
col_collection_1.objects.link(ob_hemi_002)
col_collection_1.objects.link(ob_hemi_001)
col_collection_1.objects.link(ob_astroid_052)
col_collection_1.objects.link(ob_astroid_051)
col_collection_1.objects.link(ob_astroid_050)
col_collection_1.objects.link(ob_astroid_049)
col_collection_1.objects.link(ob_astroid_048)
col_collection_1.objects.link(ob_astroid_047)
col_collection_1.objects.link(ob_astroid_046)
col_collection_1.objects.link(ob_astroid_045)
col_collection_1.objects.link(ob_astroid_044)
col_collection_1.objects.link(ob_astroid_043)
col_collection_1.objects.link(ob_astroid_042)
col_collection_1.objects.link(ob_astroid_041)
col_collection_1.objects.link(ob_astroid_040)
col_collection_1.objects.link(ob_astroid_039)
col_collection_1.objects.link(ob_astroid_038)
col_collection_1.objects.link(ob_astroid_037)
col_collection_1.objects.link(ob_astroid_036)
col_collection_1.objects.link(ob_astroid_035)
col_collection_1.objects.link(ob_astroid_034)
col_collection_1.objects.link(ob_astroid_033)
col_collection_1.objects.link(ob_astroid_032)
col_collection_1.objects.link(ob_astroid_031)
col_collection_1.objects.link(ob_astroid_030)
col_collection_1.objects.link(ob_astroid_029)
col_collection_1.objects.link(ob_astroid_028)
col_collection_1.objects.link(ob_trgger_end)
col_collection_1.objects.link(ob_astroid_027)
col_collection_1.objects.link(ob_astroid_026)
col_collection_1.objects.link(ob_astroid_025)
col_collection_1.objects.link(ob_astroid_024)
col_collection_1.objects.link(ob_astroid_023)
col_collection_1.objects.link(ob_astroid_021)
col_collection_1.objects.link(ob_astroid_020)
col_collection_1.objects.link(ob_astroid_016)
col_collection_1.objects.link(ob_astroid_010)
col_collection_1.objects.link(ob_astroid_022)
col_collection_1.objects.link(ob_astroid_019)
col_collection_1.objects.link(ob_astroid_018)
col_collection_1.objects.link(ob_astroid_017)
col_collection_1.objects.link(ob_astroid_015)
col_collection_1.objects.link(ob_astroid_014)
col_collection_1.objects.link(ob_astroid_013)
col_collection_1.objects.link(ob_astroid_012)
col_collection_1.objects.link(ob_astroid_011)
col_collection_1.objects.link(ob_astroid_009)
col_collection_1.objects.link(ob_astroid_008)
col_collection_1.objects.link(ob_astroid_007)
col_collection_1.objects.link(ob_coral_007)
col_collection_1.objects.link(ob_coral_006)
col_collection_1.objects.link(ob_coral_005)
col_collection_1.objects.link(ob_astroid_006)
col_collection_1.objects.link(ob_coral_004)
col_collection_1.objects.link(ob_coral_003)
col_collection_1.objects.link(ob_coral_002)
col_collection_1.objects.link(ob_coral_001)
col_collection_1.objects.link(ob_astroid_005)
col_collection_1.objects.link(ob_astroid_004)
col_collection_1.objects.link(ob_astroid_003)
col_collection_1.objects.link(ob_astroid_002)
col_collection_1.objects.link(ob_astroid_001)
col_collection_1.objects.link(ob_cube_001)
col_collection_1.objects.link(ob_jojo)
col_collection_1.objects.link(ob_plane)
col_collection_1.objects.link(ob_lamp)
col_collection_1.objects.link(ob_hoverdude)
col_collection_1.objects.link(ob_coral)
col_collection_1.objects.link(ob_astroid)

# ---- scene / render settings (as saved in the file)
scene.frame_start = 1; scene.frame_end = 250; scene.frame_set(1)
scene.render.engine = 'BLENDER_EEVEE_NEXT'
scene.render.resolution_percentage = 50
scene.render.dither_intensity = 0.0
scene.cycles.use_denoising = False
scene.cycles.samples = 10
scene.cycles.sampling_pattern = 'TABULATED_SOBOL'
scene.cycles.light_sampling_threshold = 0.0
scene.cycles.use_adaptive_sampling = False
scene.cycles.use_light_tree = False
scene.cycles.blur_glossy = 0.0
scene.cycles.pixel_filter_type = 'GAUSSIAN'
scene.cycles.sample_clamp_indirect = 0.0
scene.view_settings.view_transform = 'Standard'
bpy.context.view_layer.update()

# ---- added for rendering (the .blend has no active camera): camera
cam_auto = bpy.data.cameras.new('AutoCamera')
cam_auto.lens = 50.0
cam_auto.sensor_width = 36.0
cam_auto.clip_end = 40339.5
ob_auto_camera = bpy.data.objects.new('AutoCamera', cam_auto)
scene.collection.objects.link(ob_auto_camera)
ob_auto_camera.location = (2327.92, -2728.05, 1839.64)
ob_auto_camera.rotation_euler = (1.09748, -7.21219e-08, 0.694738)
scene.camera = ob_auto_camera
bpy.context.view_layer.update()
